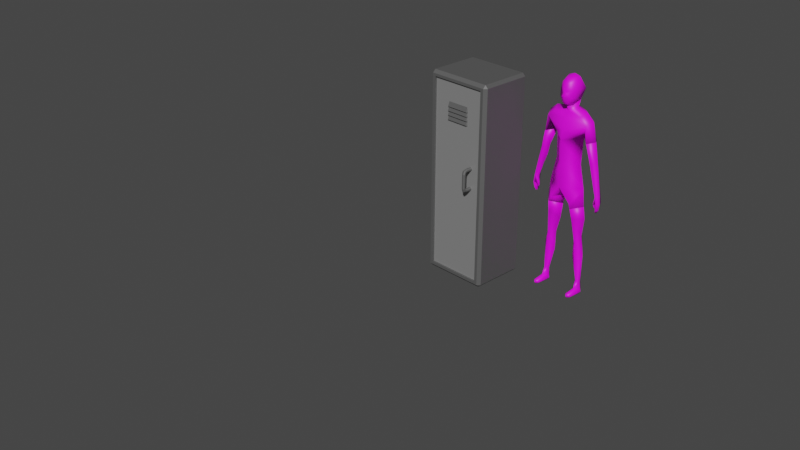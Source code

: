 # Source: NewMediumStorageLocker.blend  (saved by Blender 2.93.21; exported with 4.5.12 LTS)
import bpy
from mathutils import Matrix  # noqa: F401  (used for matrix-valued properties, if any)

bpy.ops.wm.read_factory_settings(use_empty=True)
scene = bpy.context.scene
scene.name = 'Scene'

# ---- collections
col_collection = bpy.data.collections.new('Collection'); scene.collection.children.link(col_collection)

# ---- images (referenced by path relative to the original .blend; pixels are not part of the script)
import os
ASSET_DIR = os.environ.get("B2B_ASSET_DIR", "")  # directory of the original .blend (textures are referenced by path, not embedded)
HERE = os.path.dirname(os.path.abspath(__file__))  # packed textures are extracted next to this script under _unpacked/

def load_image(name, relpath, width, height, colorspace="sRGB"):
    """Load a texture the original file referenced (path relative to the .blend, or extracted next to this script)."""
    p = next((c for c in (os.path.join(HERE, relpath), os.path.join(ASSET_DIR, relpath)) if relpath and os.path.exists(c)), "")
    if p:
        img = bpy.data.images.load(p, check_existing=True)
        img.name = name
    else:  # same state as the original file: an image datablock whose file is absent (Cycles renders it pink)
        img = bpy.data.images.new(name, width, height)
        img.source = "FILE"
        img.filepath = "//" + (relpath or name)
    img.colorspace_settings.name = colorspace
    return img
img_humanbodynaked01_png = load_image('HumanBodyNaked01.png', 'HumanBodyNaked01.png', 1024, 1024, 'sRGB')
img_flesh_png = load_image('Flesh.png', 'Flesh.png', 1024, 1024, 'sRGB')
img_humanarmsnaked01_png = load_image('HumanArmsNaked01.png', 'HumanArmsNaked01.png', 1024, 1024, 'sRGB')
img_humanlegsnaked01_png = load_image('HumanLegsNaked01.png', 'HumanLegsNaked01.png', 1024, 1024, 'sRGB')
img_humanhead01_png = load_image('HumanHead01.png', 'HumanHead01.png', 1024, 1024, 'sRGB')

# ---- materials (node trees are filled in below, after node groups)
mat_humanbody = bpy.data.materials.new('HumanBody')
mat_humanbody.use_transparent_shadow = False
mat_flesh = bpy.data.materials.new('Flesh')
mat_flesh.use_transparent_shadow = False
mat_humanarms = bpy.data.materials.new('HumanArms')
mat_humanarms.use_transparent_shadow = False
mat_humanlegs = bpy.data.materials.new('HumanLegs')
mat_humanlegs.use_transparent_shadow = False
mat_humanhead = bpy.data.materials.new('HumanHead')
mat_humanhead.use_transparent_shadow = False
mat_material_003 = bpy.data.materials.new('Material.003')
mat_material_003.use_transparent_shadow = False
mat_material_001 = bpy.data.materials.new('Material.001')
mat_material_001.use_transparent_shadow = False

# ---- material node trees
mat_humanbody.use_nodes = True; mat_humanbody.node_tree.nodes.clear()
_N = mat_humanbody.node_tree.nodes; _L = mat_humanbody.node_tree.links
n0 = _N.new('ShaderNodeBsdfPrincipled'); n0.name = 'Principled BSDF'; n0.location = (10, 300)
n0.distribution = 'GGX'
n0.subsurface_method = 'RANDOM_WALK_SKIN'
n0.inputs[3].default_value = 1.45
n0.inputs[27].default_value = (0.0, 0.0, 0.0, 1.0)
n0.inputs[28].default_value = 1.0
n1 = _N.new('ShaderNodeOutputMaterial'); n1.name = 'Material Output'; n1.location = (300, 300)
n2 = _N.new('ShaderNodeTexImage'); n2.name = 'Image Texture'; n2.location = (-280, 280)
n2.image = img_humanbodynaked01_png
_L.new(n0.outputs[0], n1.inputs[0])
_L.new(n2.outputs[0], n0.inputs[0])
n1.is_active_output = True
mat_flesh.use_nodes = True; mat_flesh.node_tree.nodes.clear()
_N = mat_flesh.node_tree.nodes; _L = mat_flesh.node_tree.links
n0 = _N.new('ShaderNodeBsdfPrincipled'); n0.name = 'Principled BSDF'; n0.location = (10, 300)
n0.distribution = 'GGX'
n0.subsurface_method = 'RANDOM_WALK_SKIN'
n0.inputs[3].default_value = 1.45
n0.inputs[27].default_value = (0.0, 0.0, 0.0, 1.0)
n0.inputs[28].default_value = 1.0
n1 = _N.new('ShaderNodeOutputMaterial'); n1.name = 'Material Output'; n1.location = (300, 300)
n2 = _N.new('ShaderNodeTexImage'); n2.name = 'Image Texture'; n2.location = (-280, 280)
n2.image = img_flesh_png
_L.new(n0.outputs[0], n1.inputs[0])
_L.new(n2.outputs[0], n0.inputs[0])
n1.is_active_output = True
mat_humanarms.use_nodes = True; mat_humanarms.node_tree.nodes.clear()
_N = mat_humanarms.node_tree.nodes; _L = mat_humanarms.node_tree.links
n0 = _N.new('ShaderNodeBsdfPrincipled'); n0.name = 'Principled BSDF'; n0.location = (10, 300)
n0.distribution = 'GGX'
n0.subsurface_method = 'RANDOM_WALK_SKIN'
n0.inputs[3].default_value = 1.45
n0.inputs[27].default_value = (0.0, 0.0, 0.0, 1.0)
n0.inputs[28].default_value = 1.0
n1 = _N.new('ShaderNodeOutputMaterial'); n1.name = 'Material Output'; n1.location = (300, 300)
n2 = _N.new('ShaderNodeTexImage'); n2.name = 'Image Texture'; n2.location = (-280, 280)
n2.image = img_humanarmsnaked01_png
_L.new(n0.outputs[0], n1.inputs[0])
_L.new(n2.outputs[0], n0.inputs[0])
n1.is_active_output = True
mat_humanlegs.use_nodes = True; mat_humanlegs.node_tree.nodes.clear()
_N = mat_humanlegs.node_tree.nodes; _L = mat_humanlegs.node_tree.links
n0 = _N.new('ShaderNodeBsdfPrincipled'); n0.name = 'Principled BSDF'; n0.location = (10, 300)
n0.distribution = 'GGX'
n0.subsurface_method = 'RANDOM_WALK_SKIN'
n0.inputs[3].default_value = 1.45
n0.inputs[27].default_value = (0.0, 0.0, 0.0, 1.0)
n0.inputs[28].default_value = 1.0
n1 = _N.new('ShaderNodeOutputMaterial'); n1.name = 'Material Output'; n1.location = (300, 300)
n2 = _N.new('ShaderNodeTexImage'); n2.name = 'Image Texture'; n2.location = (-280, 280)
n2.image = img_humanlegsnaked01_png
_L.new(n0.outputs[0], n1.inputs[0])
_L.new(n2.outputs[0], n0.inputs[0])
n1.is_active_output = True
mat_humanhead.use_nodes = True; mat_humanhead.node_tree.nodes.clear()
_N = mat_humanhead.node_tree.nodes; _L = mat_humanhead.node_tree.links
n0 = _N.new('ShaderNodeBsdfPrincipled'); n0.name = 'Principled BSDF'; n0.location = (10, 300)
n0.distribution = 'GGX'
n0.subsurface_method = 'RANDOM_WALK_SKIN'
n0.inputs[3].default_value = 1.45
n0.inputs[27].default_value = (0.0, 0.0, 0.0, 1.0)
n0.inputs[28].default_value = 1.0
n1 = _N.new('ShaderNodeOutputMaterial'); n1.name = 'Material Output'; n1.location = (300, 300)
n2 = _N.new('ShaderNodeTexImage'); n2.name = 'Image Texture'; n2.location = (-280, 280)
n2.image = img_humanhead01_png
_L.new(n0.outputs[0], n1.inputs[0])
_L.new(n2.outputs[0], n0.inputs[0])
n1.is_active_output = True
mat_material_003.use_nodes = True; mat_material_003.node_tree.nodes.clear()
_N = mat_material_003.node_tree.nodes; _L = mat_material_003.node_tree.links
n0 = _N.new('ShaderNodeBsdfPrincipled'); n0.name = 'Principled BSDF'; n0.location = (10, 300)
n0.distribution = 'GGX'
n0.subsurface_method = 'BURLEY'
n0.inputs[0].default_value = (0.17, 0.17, 0.17, 1.0)
n0.inputs[1].default_value = 0.6446
n0.inputs[2].default_value = 0.6818
n0.inputs[3].default_value = 1.45
n0.inputs[13].default_value = 0.5496
n0.inputs[27].default_value = (0.0, 0.0, 0.0, 1.0)
n0.inputs[28].default_value = 1.0
n1 = _N.new('ShaderNodeOutputMaterial'); n1.name = 'Material Output'; n1.location = (300, 300)
_L.new(n0.outputs[0], n1.inputs[0])
n1.is_active_output = True
mat_material_001.use_nodes = True; mat_material_001.node_tree.nodes.clear()
_N = mat_material_001.node_tree.nodes; _L = mat_material_001.node_tree.links
n0 = _N.new('ShaderNodeBsdfPrincipled'); n0.name = 'Principled BSDF'; n0.location = (10, 300)
n0.distribution = 'GGX'
n0.subsurface_method = 'BURLEY'
n0.inputs[0].default_value = (0.3972, 0.3972, 0.3972, 1.0)
n0.inputs[1].default_value = 0.6446
n0.inputs[2].default_value = 0.6818
n0.inputs[3].default_value = 1.45
n0.inputs[13].default_value = 0.5496
n0.inputs[27].default_value = (0.0, 0.0, 0.0, 1.0)
n0.inputs[28].default_value = 1.0
n1 = _N.new('ShaderNodeOutputMaterial'); n1.name = 'Material Output'; n1.location = (300, 300)
_L.new(n0.outputs[0], n1.inputs[0])
n1.is_active_output = True

# ---- world
world_world = bpy.data.worlds.new('World'); scene.world = world_world
world_world.use_nodes = True; world_world.node_tree.nodes.clear()
_N = world_world.node_tree.nodes; _L = world_world.node_tree.links
n0 = _N.new('ShaderNodeOutputWorld'); n0.name = 'World Output'; n0.location = (300, 300)
n1 = _N.new('ShaderNodeBackground'); n1.name = 'Background'; n1.location = (10, 300)
n1.inputs[0].default_value = (0.05088, 0.05088, 0.05088, 1.0)
_L.new(n1.outputs[0], n0.inputs[0])
n0.is_active_output = True
world_world.color = (0.05088, 0.05088, 0.05088)
world_world.use_sun_shadow = False
world_world.sun_shadow_jitter_overblur = 0.0

# ---- cameras
cam_camera = bpy.data.cameras.new('Camera')
cam_camera.clip_end = 100.0
cam_camera.ortho_scale = 7.314

# ---- meshes
me_torso = bpy.data.meshes.new('Torso')
me_torso.from_pydata([(0.06, -0.02659, 1.78), (0.06, 0.0, 1.71), (0.16, 0.0, 1.69), (0.23, 0.0, 1.63), (0.1432, 2.91e-11, 1.47), (0.13, 0.0, 1.22), (0.18, 0.0, 1.0), (0.01, 0.0, 0.89), (0.0, 0.0, 0.91), (0.0, 0.07, 1.74), (0.0, 0.05207, 1.681), (0.0, 0.08257, 1.635), (0.0, 0.12, 1.53), (0.0, 0.13, 1.44), (0.0, 0.11, 1.22), (0.0, 0.11, 1.0), (0.1, -0.09, 0.87), (0.0, -0.12, 0.99), (0.0, -0.11, 1.13), (0.0, -0.09, 1.26), (0.0, -0.13, 1.46), (0.0, -0.13, 1.58), (0.0, -0.07494, 1.708), (0.0, -0.05, 1.763), (0.1, 0.09, 0.87), (0.13, 0.06, 1.66), (0.2, 0.07, 1.6), (0.22, 0.07, 1.45), (0.09, -0.07, 1.68), (0.17, -0.08, 1.6), (0.22, -0.07, 1.45), (0.04, 0.05, 1.74), (0.1958, 0.0, 0.8427), (0.03133, -0.004349, 0.7985), (0.1188, 0.09, 0.8247), (0.1188, -0.09, 0.8247), (0.265, 0.0, 1.46), (0.07159, 0.09931, 1.5), (0.03287, -0.03652, 1.73), (0.0, -0.05988, 1.732), (0.1188, 0.000186, 0.79), (0.2204, 1.065e-11, 1.436), (0.0, 0.01, 1.777), (-0.06, -0.02659, 1.78), (-0.06, 0.0, 1.71), (-0.16, 0.0, 1.69), (-0.23, 0.0, 1.63), (-0.1432, 2.91e-11, 1.47), (-0.13, 0.0, 1.22), (-0.18, 0.0, 1.0), (-0.01, 0.0, 0.89), (-0.1, -0.09, 0.87), (-0.1, 0.09, 0.87), (-0.13, 0.06, 1.66), (-0.2, 0.07, 1.6), (-0.22, 0.07, 1.45), (-0.09, -0.07, 1.68), (-0.17, -0.08, 1.6), (-0.22, -0.07, 1.45), (-0.04, 0.05, 1.74), (-0.1958, 0.0, 0.8427), (-0.03133, -0.004349, 0.7985), (-0.1188, 0.09, 0.8247), (-0.1188, -0.09, 0.8247), (-0.265, 0.0, 1.46), (-0.07159, 0.09931, 1.5), (-0.03287, -0.03652, 1.73), (-0.1188, 0.000186, 0.79), (-0.2204, 1.065e-11, 1.436)], [], [(7, 8, 24), (7, 16, 8), (16, 17, 8), (24, 8, 15), (24, 15, 6), (17, 16, 6), (14, 6, 15), (6, 14, 5), (18, 17, 6), (6, 5, 18), (18, 5, 19), (14, 13, 5), (20, 19, 5), (5, 13, 4), (5, 4, 20), (27, 4, 26), (4, 30, 29), (30, 3, 29), (3, 27, 26), (13, 37, 4), (4, 37, 26), (12, 11, 26), (25, 26, 11), (26, 25, 3), (10, 25, 11), (29, 3, 28), (3, 2, 28), (3, 25, 2), (2, 25, 1), (25, 10, 1), (2, 1, 28), (20, 4, 21), (4, 29, 21), (29, 28, 21), (21, 28, 22), (28, 1, 22), (1, 38, 22), (22, 38, 39), (9, 31, 10), (1, 31, 0), (10, 31, 1), (32, 34, 6), (6, 34, 24), (34, 33, 24), (35, 32, 16), (16, 32, 6), (35, 16, 33), (16, 7, 33), (24, 33, 7), (30, 36, 3), (36, 27, 3), (26, 37, 12), (37, 13, 12), (38, 1, 0), (39, 38, 23), (32, 35, 40), (33, 40, 35), (40, 34, 32), (40, 33, 34), (30, 41, 36), (27, 36, 41), (41, 30, 4), (41, 4, 27), (23, 38, 0), (23, 0, 42), (31, 9, 42), (31, 42, 0), (50, 52, 8), (50, 8, 51), (51, 8, 17), (52, 15, 8), (52, 49, 15), (17, 49, 51), (14, 15, 49), (49, 48, 14), (18, 49, 17), (49, 18, 48), (18, 19, 48), (14, 48, 13), (20, 48, 19), (48, 47, 13), (48, 20, 47), (55, 54, 47), (47, 57, 58), (58, 57, 46), (46, 54, 55), (13, 47, 65), (47, 54, 65), (12, 54, 11), (53, 11, 54), (54, 46, 53), (10, 11, 53), (57, 56, 46), (46, 56, 45), (46, 45, 53), (45, 44, 53), (53, 44, 10), (45, 56, 44), (20, 21, 47), (47, 21, 57), (57, 21, 56), (21, 22, 56), (56, 22, 44), (44, 22, 66), (22, 39, 66), (9, 10, 59), (44, 43, 59), (10, 44, 59), (60, 49, 62), (49, 52, 62), (62, 52, 61), (63, 51, 60), (51, 49, 60), (63, 61, 51), (51, 61, 50), (52, 50, 61), (58, 46, 64), (64, 46, 55), (54, 12, 65), (65, 12, 13), (66, 43, 44), (39, 23, 66), (60, 67, 63), (61, 63, 67), (67, 60, 62), (67, 62, 61), (58, 64, 68), (55, 68, 64), (68, 47, 58), (68, 55, 47), (23, 43, 66), (23, 42, 43), (59, 42, 9), (59, 43, 42)])
me_torso.polygons.foreach_set('use_smooth', [True] * 134)
me_torso.polygons.foreach_set('material_index', [0, 0, 0, 0, 0, 0, 0, 0, 0, 0, 0, 0, 0, 0, 0, 0, 0, 0, 0, 0, 0, 0, 0, 0, 0, 0, 0, 0, 0, 0, 0, 0, 0, 0, 0, 0, 4, 4, 4, 4, 4, 0, 0, 0, 0, 0, 0, 0, 0, 0, 0, 0, 0, 4, 4, 1, 1, 1, 1, 1, 1, 1, 1, 4, 1, 1, 1, 0, 0, 0, 0, 0, 0, 0, 0, 0, 0, 0, 0, 0, 0, 0, 0, 0, 0, 0, 0, 0, 0, 0, 0, 0, 0, 0, 0, 0, 0, 0, 0, 0, 0, 0, 0, 4, 4, 4, 4, 4, 0, 0, 0, 0, 0, 0, 0, 0, 0, 0, 0, 0, 4, 4, 1, 1, 1, 1, 1, 1, 1, 1, 4, 1, 1, 1])
_uv = me_torso.uv_layers.new(name='UVMap')
_uv.uv.foreach_set('vector', [0.2473, 0.06583, 0.2574, 0.07591, 0.1654, 0.09182, 0.7636, 0.07141, 0.8435, 0.1059, 0.7527, 0.08036, 0.8435, 0.1059, 0.7523, 0.1813, 0.7527, 0.08036, 0.1654, 0.09182, 0.2574, 0.07591, 0.2569, 0.1785, 0.1654, 0.09182, 0.2569, 0.1785, 0.106, 0.1948, 0.7523, 0.1813, 0.8435, 0.1059, 0.9017, 0.2084, 0.256, 0.3443, 0.106, 0.1948, 0.2569, 0.1785, 0.106, 0.1948, 0.256, 0.3443, 0.1359, 0.343, 0.7519, 0.2824, 0.7523, 0.1813, 0.9017, 0.2084, 0.9017, 0.2084, 0.8632, 0.35, 0.7519, 0.2824, 0.7519, 0.2824, 0.8632, 0.35, 0.7515, 0.3783, 0.256, 0.3443, 0.2552, 0.5019, 0.1359, 0.343, 0.7509, 0.5186, 0.7515, 0.3783, 0.8632, 0.35, 0.1359, 0.343, 0.2552, 0.5019, 0.12, 0.5143, 0.8632, 0.35, 0.8801, 0.5214, 0.7509, 0.5186, 0.05227, 0.5398, 0.12, 0.5143, 0.1159, 0.6225, 0.8801, 0.5214, 0.9455, 0.5482, 0.8705, 0.6275, 0.9455, 0.5482, 0.9221, 0.6776, 0.8705, 0.6275, 0.08374, 0.6702, 0.05227, 0.5398, 0.1159, 0.6225, 0.2552, 0.5019, 0.2024, 0.5453, 0.12, 0.5143, 0.12, 0.5143, 0.2024, 0.5453, 0.1159, 0.6225, 0.2549, 0.5631, 0.2545, 0.6398, 0.1159, 0.6225, 0.1656, 0.6621, 0.1159, 0.6225, 0.2545, 0.6398, 0.1159, 0.6225, 0.1656, 0.6621, 0.08374, 0.6702, 0.2543, 0.6787, 0.1656, 0.6621, 0.2545, 0.6398, 0.8705, 0.6275, 0.9221, 0.6776, 0.8112, 0.6775, 0.9221, 0.6776, 0.8688, 0.7112, 0.8112, 0.6775, 0.08374, 0.6702, 0.1656, 0.6621, 0.1391, 0.7043, 0.1391, 0.7043, 0.1656, 0.6621, 0.2092, 0.7186, 0.1656, 0.6621, 0.2543, 0.6787, 0.2092, 0.7186, 0.8688, 0.7112, 0.8028, 0.7316, 0.8112, 0.6775, 0.7509, 0.5186, 0.8801, 0.5214, 0.7506, 0.5992, 0.8801, 0.5214, 0.8705, 0.6275, 0.7506, 0.5992, 0.8705, 0.6275, 0.8112, 0.6775, 0.7506, 0.5992, 0.7506, 0.5992, 0.8112, 0.6775, 0.7502, 0.6937, 0.8112, 0.6775, 0.8028, 0.7316, 0.7502, 0.6937, 0.2744, 0.2095, 0.138, 0.2052, 0.04179, 0.08837, 0.04179, 0.08837, 0.138, 0.2052, 0.03497, 0.1625, 0.5002, 0.3511, 0.3813, 0.3356, 0.5002, 0.1846, 0.2744, 0.2095, 0.3813, 0.3356, 0.145, 0.3631, 0.5002, 0.1846, 0.3813, 0.3356, 0.2744, 0.2095, 0.07437, 0.09488, 0.1478, 0.06455, 0.106, 0.1948, 0.106, 0.1948, 0.1478, 0.06455, 0.1654, 0.09182, 0.1478, 0.06455, 0.2165, 0.01701, 0.1654, 0.09182, 0.8646, 0.07976, 0.9328, 0.1154, 0.8435, 0.1059, 0.8435, 0.1059, 0.9328, 0.1154, 0.9017, 0.2084, 0.8646, 0.07976, 0.8435, 0.1059, 0.8023, 0.02761, 0.8435, 0.1059, 0.7636, 0.07141, 0.8023, 0.02761, 0.1654, 0.09182, 0.2165, 0.01701, 0.2473, 0.06583, 0.9455, 0.5482, 0.9913, 0.582, 0.9221, 0.6776, 0.007564, 0.577, 0.05227, 0.5398, 0.08374, 0.6702, 0.1159, 0.6225, 0.2024, 0.5453, 0.2549, 0.5631, 0.2024, 0.5453, 0.2552, 0.5019, 0.2549, 0.5631, 0.138, 0.2052, 0.2744, 0.2095, 0.145, 0.3631, 0.03497, 0.1625, 0.138, 0.2052, 0.01091, 0.247, 0.1181, 0.8873, 0.08853, 0.1077, 0.5268, 0.4959, 0.8956, 0.1085, 0.5268, 0.4959, 0.08853, 0.1077, 0.5268, 0.4959, 0.8956, 0.9477, 0.1181, 0.8873, 0.5268, 0.4959, 0.8956, 0.1085, 0.8956, 0.9477, 0.07764, 0.2241, 0.4886, 0.5727, 0.2401, 0.8656, 0.8994, 0.9213, 0.2401, 0.8656, 0.4886, 0.5727, 0.4886, 0.5727, 0.07764, 0.2241, 0.8994, 0.08832, 0.4886, 0.5727, 0.8994, 0.08832, 0.8994, 0.9213, 0.01091, 0.247, 0.138, 0.2052, 0.145, 0.3631, 0.5007, 0.9573, 0.07322, 0.7701, 0.4991, 0.5307, 0.2073, 0.1643, 0.4973, 0.04201, 0.4991, 0.5307, 0.2073, 0.1643, 0.4991, 0.5307, 0.07322, 0.7701, 0.2675, 0.06593, 0.3491, 0.09274, 0.2574, 0.07591, 0.7419, 0.07132, 0.7527, 0.08036, 0.6617, 0.1052, 0.6617, 0.1052, 0.7527, 0.08036, 0.7523, 0.1813, 0.3491, 0.09274, 0.2569, 0.1785, 0.2574, 0.07591, 0.3491, 0.09274, 0.4076, 0.1963, 0.2569, 0.1785, 0.7523, 0.1813, 0.6026, 0.2072, 0.6617, 0.1052, 0.256, 0.3443, 0.2569, 0.1785, 0.4076, 0.1963, 0.4076, 0.1963, 0.3761, 0.3442, 0.256, 0.3443, 0.7519, 0.2824, 0.6026, 0.2072, 0.7523, 0.1813, 0.6026, 0.2072, 0.7519, 0.2824, 0.64, 0.3491, 0.7519, 0.2824, 0.7515, 0.3783, 0.64, 0.3491, 0.256, 0.3443, 0.3761, 0.3442, 0.2552, 0.5019, 0.7509, 0.5186, 0.64, 0.3491, 0.7515, 0.3783, 0.3761, 0.3442, 0.3903, 0.5156, 0.2552, 0.5019, 0.64, 0.3491, 0.7509, 0.5186, 0.6218, 0.5203, 0.4578, 0.5419, 0.3933, 0.6238, 0.3903, 0.5156, 0.6218, 0.5203, 0.6305, 0.6265, 0.5562, 0.5466, 0.5562, 0.5466, 0.6305, 0.6265, 0.5785, 0.6763, 0.425, 0.672, 0.3933, 0.6238, 0.4578, 0.5419, 0.2552, 0.5019, 0.3903, 0.5156, 0.3076, 0.5459, 0.3903, 0.5156, 0.3933, 0.6238, 0.3076, 0.5459, 0.2549, 0.5631, 0.3933, 0.6238, 0.2545, 0.6398, 0.3432, 0.663, 0.2545, 0.6398, 0.3933, 0.6238, 0.3933, 0.6238, 0.425, 0.672, 0.3432, 0.663, 0.2543, 0.6787, 0.2545, 0.6398, 0.3432, 0.663, 0.6305, 0.6265, 0.6894, 0.677, 0.5785, 0.6763, 0.5785, 0.6763, 0.6894, 0.677, 0.6316, 0.7103, 0.425, 0.672, 0.3693, 0.7055, 0.3432, 0.663, 0.3693, 0.7055, 0.299, 0.719, 0.3432, 0.663, 0.3432, 0.663, 0.299, 0.719, 0.2543, 0.6787, 0.6316, 0.7103, 0.6894, 0.677, 0.6973, 0.7312, 0.7509, 0.5186, 0.7506, 0.5992, 0.6218, 0.5203, 0.6218, 0.5203, 0.7506, 0.5992, 0.6305, 0.6265, 0.6305, 0.6265, 0.7506, 0.5992, 0.6894, 0.677, 0.7506, 0.5992, 0.7502, 0.6937, 0.6894, 0.677, 0.6894, 0.677, 0.7502, 0.6937, 0.6973, 0.7312, 0.7261, 0.2095, 0.9587, 0.08837, 0.8625, 0.2052, 0.9587, 0.08837, 0.9655, 0.1625, 0.8625, 0.2052, 0.5002, 0.3511, 0.5002, 0.1846, 0.6192, 0.3356, 0.7261, 0.2095, 0.8555, 0.3631, 0.6192, 0.3356, 0.5002, 0.1846, 0.7261, 0.2095, 0.6192, 0.3356, 0.4402, 0.09672, 0.4076, 0.1963, 0.3671, 0.06565, 0.4076, 0.1963, 0.3491, 0.09274, 0.3671, 0.06565, 0.3671, 0.06565, 0.3491, 0.09274, 0.2988, 0.01742, 0.6408, 0.07887, 0.6617, 0.1052, 0.5723, 0.1139, 0.6617, 0.1052, 0.6026, 0.2072, 0.5723, 0.1139, 0.6408, 0.07887, 0.7036, 0.02721, 0.6617, 0.1052, 0.6617, 0.1052, 0.7036, 0.02721, 0.7419, 0.07132, 0.3491, 0.09274, 0.2675, 0.06593, 0.2988, 0.01742, 0.5562, 0.5466, 0.5785, 0.6763, 0.51, 0.5801, 0.5021, 0.5795, 0.425, 0.672, 0.4578, 0.5419, 0.3933, 0.6238, 0.2549, 0.5631, 0.3076, 0.5459, 0.3076, 0.5459, 0.2549, 0.5631, 0.2552, 0.5019, 0.8625, 0.2052, 0.8555, 0.3631, 0.7261, 0.2095, 0.9655, 0.1625, 0.9895, 0.247, 0.8625, 0.2052, 0.1334, 0.1417, 0.5304, 0.5218, 0.1047, 0.8989, 0.8886, 0.8981, 0.1047, 0.8989, 0.5304, 0.5218, 0.5304, 0.5218, 0.1334, 0.1417, 0.8886, 0.08297, 0.5304, 0.5218, 0.8886, 0.08297, 0.8886, 0.8981, 0.05305, 0.806, 0.2212, 0.1419, 0.4785, 0.4452, 0.9038, 0.0843, 0.4785, 0.4452, 0.2212, 0.1419, 0.4785, 0.4452, 0.9038, 0.9466, 0.05305, 0.806, 0.4785, 0.4452, 0.9038, 0.0843, 0.9038, 0.9466, 0.9895, 0.247, 0.8555, 0.3631, 0.8625, 0.2052, 0.5007, 0.9573, 0.4991, 0.5307, 0.9268, 0.7669, 0.7881, 0.1621, 0.4991, 0.5307, 0.4973, 0.04201, 0.7881, 0.1621, 0.9268, 0.7669, 0.4991, 0.5307])
me_torso.materials.append(mat_humanbody)
me_torso.materials.append(mat_flesh)
me_torso.materials.append(mat_humanarms)
me_torso.materials.append(mat_humanlegs)
me_torso.materials.append(mat_humanhead)
me_torso.use_remesh_fix_poles = True
me_torso.use_remesh_preserve_attributes = False
me_torso.update()
me_rightarm = bpy.data.meshes.new('RightArm')
me_rightarm.from_pydata([(0.3, 0.0, 1.29), (0.35, 0.0, 0.99), (0.36, 0.006415, 0.9228), (0.35, 0.0, 0.86), (0.33, 0.0, 0.83), (0.32, 0.0, 0.84), (0.33, 0.0, 0.88), (0.32, 0.0, 0.92), (0.31, 0.005, 0.9), (0.32, 0.0, 0.88), (0.31, 0.0, 0.86), (0.3, 0.005, 0.89), (0.3, 0.009742, 0.93), (0.31, 0.008602, 0.98), (0.27, 0.0, 1.11), (0.2313, 0.0, 1.21), (0.21, 0.0, 1.31), (0.1432, 2.91e-11, 1.47), (0.22, 0.07, 1.45), (0.26, 0.05, 1.27), (0.33, 0.04, 0.99), (0.34, 0.04, 0.92), (0.335, 0.03, 0.869), (0.326, 0.02, 0.841), (0.31, 0.03, 0.93), (0.305, 0.02, 0.901), (0.313, 0.01, 0.875), (0.22, -0.07, 1.45), (0.26, -0.06, 1.27), (0.33, -0.04, 0.99), (0.34, -0.04, 0.92), (0.335, -0.03, 0.869), (0.326, -0.02, 0.841), (0.31, -0.01, 0.93), (0.305, -0.01, 0.901), (0.313, -0.01, 0.875), (0.265, 0.0, 1.46), (0.2182, 1.109e-11, 1.475)], [], [(16, 17, 18), (16, 27, 17), (0, 36, 27), (0, 18, 36), (18, 19, 16), (18, 0, 19), (27, 28, 0), (27, 16, 28), (1, 20, 0), (29, 0, 28), (0, 29, 1), (20, 19, 0), (13, 14, 20), (13, 29, 14), (20, 14, 19), (14, 29, 28), (1, 2, 20), (1, 29, 2), (29, 30, 2), (20, 2, 21), (2, 3, 21), (2, 30, 3), (30, 31, 3), (21, 3, 22), (23, 22, 3), (3, 4, 23), (32, 3, 31), (3, 32, 4), (5, 23, 4), (5, 4, 32), (32, 31, 5), (23, 5, 22), (5, 6, 22), (5, 31, 6), (22, 6, 21), (6, 7, 21), (31, 30, 6), (6, 30, 7), (30, 29, 7), (33, 7, 29), (21, 7, 20), (24, 20, 7), (13, 20, 12), (20, 24, 12), (29, 13, 33), (13, 12, 33), (11, 34, 12), (33, 12, 34), (25, 12, 24), (12, 25, 11), (25, 26, 11), (35, 34, 11), (11, 10, 35), (11, 26, 10), (10, 26, 9), (10, 9, 35), (35, 9, 34), (9, 8, 34), (26, 25, 9), (9, 25, 8), (25, 24, 7), (7, 8, 25), (8, 7, 34), (33, 34, 7), (16, 19, 15), (15, 19, 14), (15, 14, 28), (16, 15, 28), (18, 37, 36), (27, 36, 37), (37, 17, 27), (37, 18, 17)])
me_rightarm.polygons.foreach_set('use_smooth', [True] * 72)
me_rightarm.polygons.foreach_set('material_index', [2, 2, 2, 2, 2, 2, 2, 2, 2, 2, 2, 2, 2, 2, 2, 2, 2, 2, 2, 2, 2, 2, 2, 2, 2, 2, 2, 2, 2, 2, 2, 2, 2, 2, 2, 2, 2, 2, 2, 2, 2, 2, 2, 2, 2, 2, 2, 2, 2, 2, 2, 2, 2, 2, 2, 2, 2, 2, 2, 2, 2, 2, 2, 2, 2, 2, 2, 2, 1, 1, 1, 1])
_uv = me_rightarm.uv_layers.new(name='UVMap')
_uv.uv.foreach_set('vector', [0.3075, 0.6681, 0.3559, 0.9891, 0.1682, 0.9262, 0.4178, 0.6661, 0.5619, 0.9242, 0.3736, 0.9902, 0.6968, 0.5885, 0.7194, 0.9146, 0.5619, 0.9242, 0.05697, 0.583, 0.1682, 0.9262, 0.01212, 0.9058, 0.1682, 0.9262, 0.1832, 0.5749, 0.3075, 0.6681, 0.1682, 0.9262, 0.05697, 0.583, 0.1832, 0.5749, 0.5619, 0.9242, 0.5565, 0.5771, 0.6968, 0.5885, 0.5619, 0.9242, 0.4178, 0.6661, 0.5565, 0.5771, 0.1172, 0.0149, 0.1998, 0.02987, 0.05697, 0.583, 0.5583, 0.03276, 0.6968, 0.5885, 0.5565, 0.5771, 0.6968, 0.5885, 0.5583, 0.03276, 0.6413, 0.01846, 0.1998, 0.02987, 0.1832, 0.5749, 0.05697, 0.583, 0.2712, 0.02099, 0.2915, 0.2743, 0.1998, 0.02987, 0.4588, 0.01669, 0.5583, 0.03276, 0.4501, 0.2735, 0.1998, 0.02987, 0.2915, 0.2743, 0.1832, 0.5749, 0.4501, 0.2735, 0.5583, 0.03276, 0.5565, 0.5771, 0.8583, 0.9682, 0.8714, 0.8387, 0.9683, 0.9716, 0.8583, 0.9682, 0.7486, 0.9716, 0.8714, 0.8387, 0.7486, 0.9716, 0.7561, 0.8289, 0.8714, 0.8387, 0.9683, 0.9716, 0.8714, 0.8387, 0.9607, 0.8302, 0.8714, 0.8387, 0.8602, 0.7303, 0.9607, 0.8302, 0.8714, 0.8387, 0.7561, 0.8289, 0.8602, 0.7303, 0.7561, 0.8289, 0.7877, 0.7328, 0.8602, 0.7303, 0.9607, 0.8302, 0.8602, 0.7303, 0.9323, 0.7344, 0.9059, 0.6796, 0.9323, 0.7344, 0.8602, 0.7303, 0.8602, 0.7303, 0.861, 0.6592, 0.9059, 0.6796, 0.8161, 0.6786, 0.8602, 0.7303, 0.7877, 0.7328, 0.8602, 0.7303, 0.8161, 0.6786, 0.861, 0.6592, 0.8614, 0.6315, 0.9059, 0.6796, 0.861, 0.6592, 0.8614, 0.6315, 0.861, 0.6592, 0.8161, 0.6786, 0.8985, 0.3231, 0.9204, 0.3815, 0.8566, 0.3193, 0.8148, 0.3238, 0.8566, 0.3193, 0.7938, 0.3826, 0.8566, 0.3193, 0.8572, 0.4053, 0.7938, 0.3826, 0.8566, 0.3193, 0.9204, 0.3815, 0.8572, 0.4053, 0.7938, 0.3826, 0.8572, 0.4053, 0.7677, 0.4836, 0.8572, 0.4053, 0.8578, 0.4932, 0.7677, 0.4836, 0.9204, 0.3815, 0.9482, 0.4824, 0.8572, 0.4053, 0.8572, 0.4053, 0.9482, 0.4824, 0.8578, 0.4932, 0.9482, 0.4824, 0.9662, 0.615, 0.8578, 0.4932, 0.8738, 0.5383, 0.8578, 0.4932, 0.9662, 0.615, 0.7677, 0.4836, 0.8578, 0.4932, 0.7517, 0.6152, 0.8238, 0.5488, 0.7517, 0.6152, 0.8578, 0.4932, 0.8375, 0.6263, 0.7517, 0.6152, 0.8442, 0.5573, 0.7517, 0.6152, 0.8238, 0.5488, 0.8442, 0.5573, 0.9662, 0.615, 0.8375, 0.6263, 0.8738, 0.5383, 0.8375, 0.6263, 0.8442, 0.5573, 0.8738, 0.5383, 0.8696, 0.2255, 0.9024, 0.2397, 0.8682, 0.3013, 0.9128, 0.2968, 0.8682, 0.3013, 0.9024, 0.2397, 0.8412, 0.2457, 0.8682, 0.3013, 0.8224, 0.3037, 0.8682, 0.3013, 0.8412, 0.2457, 0.8696, 0.2255, 0.8412, 0.2457, 0.8535, 0.197, 0.8696, 0.2255, 0.892, 0.1964, 0.9024, 0.2397, 0.8696, 0.2255, 0.8696, 0.2255, 0.8732, 0.1705, 0.892, 0.1964, 0.8696, 0.2255, 0.8535, 0.197, 0.8732, 0.1705, 0.8732, 0.1705, 0.8535, 0.197, 0.832, 0.1855, 0.8732, 0.1705, 0.9141, 0.1881, 0.892, 0.1964, 0.892, 0.1964, 0.9141, 0.1881, 0.9024, 0.2397, 0.9141, 0.1881, 0.9311, 0.2296, 0.9024, 0.2397, 0.8535, 0.197, 0.8412, 0.2457, 0.832, 0.1855, 0.832, 0.1855, 0.8412, 0.2457, 0.8185, 0.2265, 0.8412, 0.2457, 0.8224, 0.3037, 0.7811, 0.2516, 0.7811, 0.2516, 0.8185, 0.2265, 0.8412, 0.2457, 0.9311, 0.2296, 0.9397, 0.2748, 0.9024, 0.2397, 0.9128, 0.2968, 0.9024, 0.2397, 0.9397, 0.2748, 0.3075, 0.6681, 0.1832, 0.5749, 0.3079, 0.4752, 0.3079, 0.4752, 0.1832, 0.5749, 0.2915, 0.2743, 0.4238, 0.4737, 0.4501, 0.2735, 0.5565, 0.5771, 0.4178, 0.6661, 0.4238, 0.4737, 0.5565, 0.5771, 0.06708, 0.1479, 0.5075, 0.5106, 0.2495, 0.7878, 0.9009, 0.9237, 0.2495, 0.7878, 0.5075, 0.5106, 0.5075, 0.5106, 0.9009, 0.08781, 0.9009, 0.9237, 0.5075, 0.5106, 0.06708, 0.1479, 0.9009, 0.08781])
me_rightarm.materials.append(mat_humanbody)
me_rightarm.materials.append(mat_flesh)
me_rightarm.materials.append(mat_humanarms)
me_rightarm.materials.append(mat_humanlegs)
me_rightarm.materials.append(mat_humanhead)
me_rightarm.use_remesh_fix_poles = True
me_rightarm.use_remesh_preserve_attributes = False
me_rightarm.update()
me_leftarm = bpy.data.meshes.new('LeftArm')
me_leftarm.from_pydata([(-0.3, 0.0, 1.29), (-0.35, 0.0, 0.99), (-0.36, 0.006415, 0.9228), (-0.35, 0.0, 0.86), (-0.33, 0.0, 0.83), (-0.32, 0.0, 0.84), (-0.33, 0.0, 0.88), (-0.32, 0.0, 0.92), (-0.31, 0.005, 0.9), (-0.32, 0.0, 0.88), (-0.31, 0.0, 0.86), (-0.3, 0.005, 0.89), (-0.3, 0.009742, 0.93), (-0.31, 0.008602, 0.98), (-0.27, 0.0, 1.11), (-0.2313, 0.0, 1.21), (-0.21, 0.0, 1.31), (-0.1432, 2.91e-11, 1.47), (-0.22, 0.07, 1.45), (-0.26, 0.05, 1.27), (-0.33, 0.04, 0.99), (-0.34, 0.04, 0.92), (-0.335, 0.03, 0.869), (-0.326, 0.02, 0.841), (-0.31, 0.03, 0.93), (-0.305, 0.02, 0.901), (-0.313, 0.01, 0.875), (-0.22, -0.07, 1.45), (-0.26, -0.06, 1.27), (-0.33, -0.04, 0.99), (-0.34, -0.04, 0.92), (-0.335, -0.03, 0.869), (-0.326, -0.02, 0.841), (-0.31, -0.01, 0.93), (-0.305, -0.01, 0.901), (-0.313, -0.01, 0.875), (-0.265, 0.0, 1.46), (-0.2182, 1.109e-11, 1.475)], [], [(16, 18, 17), (16, 17, 27), (0, 27, 36), (0, 36, 18), (18, 16, 19), (18, 19, 0), (27, 0, 28), (27, 28, 16), (1, 0, 20), (29, 28, 0), (0, 1, 29), (20, 0, 19), (13, 20, 14), (13, 14, 29), (20, 19, 14), (14, 28, 29), (1, 20, 2), (1, 2, 29), (29, 2, 30), (20, 21, 2), (2, 21, 3), (2, 3, 30), (30, 3, 31), (21, 22, 3), (23, 3, 22), (3, 23, 4), (32, 31, 3), (3, 4, 32), (5, 4, 23), (5, 32, 4), (32, 5, 31), (23, 22, 5), (5, 22, 6), (5, 6, 31), (22, 21, 6), (6, 21, 7), (31, 6, 30), (6, 7, 30), (30, 7, 29), (33, 29, 7), (21, 20, 7), (24, 7, 20), (13, 12, 20), (20, 12, 24), (29, 33, 13), (13, 33, 12), (11, 12, 34), (33, 34, 12), (25, 24, 12), (12, 11, 25), (25, 11, 26), (35, 11, 34), (11, 35, 10), (11, 10, 26), (10, 9, 26), (10, 35, 9), (35, 34, 9), (9, 34, 8), (26, 9, 25), (9, 8, 25), (25, 7, 24), (7, 25, 8), (8, 34, 7), (33, 7, 34), (16, 15, 19), (15, 14, 19), (15, 28, 14), (16, 28, 15), (18, 36, 37), (27, 37, 36), (37, 27, 17), (37, 17, 18)])
me_leftarm.polygons.foreach_set('use_smooth', [True] * 72)
me_leftarm.polygons.foreach_set('material_index', [2, 2, 2, 2, 2, 2, 2, 2, 2, 2, 2, 2, 2, 2, 2, 2, 2, 2, 2, 2, 2, 2, 2, 2, 2, 2, 2, 2, 2, 2, 2, 2, 2, 2, 2, 2, 2, 2, 2, 2, 2, 2, 2, 2, 2, 2, 2, 2, 2, 2, 2, 2, 2, 2, 2, 2, 2, 2, 2, 2, 2, 2, 2, 2, 2, 2, 2, 2, 1, 1, 1, 1])
_uv = me_leftarm.uv_layers.new(name='UVMap')
_uv.uv.foreach_set('vector', [0.3077, 0.6684, 0.1683, 0.9264, 0.3561, 0.9893, 0.4178, 0.6663, 0.3736, 0.9905, 0.5619, 0.9244, 0.6968, 0.5888, 0.5619, 0.9244, 0.7194, 0.9148, 0.05714, 0.5833, 0.01229, 0.9061, 0.1683, 0.9264, 0.1683, 0.9264, 0.3077, 0.6684, 0.1834, 0.5752, 0.1683, 0.9264, 0.1834, 0.5752, 0.05714, 0.5833, 0.5619, 0.9244, 0.6968, 0.5888, 0.5565, 0.5773, 0.5619, 0.9244, 0.5565, 0.5773, 0.4178, 0.6663, 0.1174, 0.01515, 0.05714, 0.5833, 0.2, 0.03012, 0.5584, 0.033, 0.5565, 0.5773, 0.6968, 0.5888, 0.6968, 0.5888, 0.6414, 0.0187, 0.5584, 0.033, 0.2, 0.03012, 0.05714, 0.5833, 0.1834, 0.5752, 0.2714, 0.02124, 0.2, 0.03012, 0.2917, 0.2746, 0.4588, 0.01693, 0.4501, 0.2737, 0.5584, 0.033, 0.2, 0.03012, 0.1834, 0.5752, 0.2917, 0.2746, 0.4501, 0.2737, 0.5565, 0.5773, 0.5584, 0.033, 0.8583, 0.9682, 0.9683, 0.9716, 0.8714, 0.8387, 0.8583, 0.9682, 0.8714, 0.8387, 0.7486, 0.9716, 0.7486, 0.9716, 0.8714, 0.8387, 0.7561, 0.8289, 0.9683, 0.9716, 0.9607, 0.8302, 0.8714, 0.8387, 0.8714, 0.8387, 0.9607, 0.8302, 0.8602, 0.7303, 0.8714, 0.8387, 0.8602, 0.7303, 0.7561, 0.8289, 0.7561, 0.8289, 0.8602, 0.7303, 0.7877, 0.7328, 0.9607, 0.8302, 0.9323, 0.7344, 0.8602, 0.7303, 0.9059, 0.6796, 0.8602, 0.7303, 0.9323, 0.7344, 0.8602, 0.7303, 0.9059, 0.6796, 0.861, 0.6592, 0.8161, 0.6786, 0.7877, 0.7328, 0.8602, 0.7303, 0.8602, 0.7303, 0.861, 0.6592, 0.8161, 0.6786, 0.8614, 0.6315, 0.861, 0.6592, 0.9059, 0.6796, 0.8614, 0.6315, 0.8161, 0.6786, 0.861, 0.6592, 0.8985, 0.3231, 0.8566, 0.3193, 0.9204, 0.3815, 0.8148, 0.3238, 0.7938, 0.3826, 0.8566, 0.3193, 0.8566, 0.3193, 0.7938, 0.3826, 0.8572, 0.4053, 0.8566, 0.3193, 0.8572, 0.4053, 0.9204, 0.3815, 0.7938, 0.3826, 0.7677, 0.4836, 0.8572, 0.4053, 0.8572, 0.4053, 0.7677, 0.4836, 0.8578, 0.4932, 0.9204, 0.3815, 0.8572, 0.4053, 0.9482, 0.4824, 0.8572, 0.4053, 0.8578, 0.4932, 0.9482, 0.4824, 0.9482, 0.4824, 0.8578, 0.4932, 0.9662, 0.615, 0.8738, 0.5383, 0.9662, 0.615, 0.8578, 0.4932, 0.7677, 0.4836, 0.7517, 0.6152, 0.8578, 0.4932, 0.8238, 0.5488, 0.8578, 0.4932, 0.7517, 0.6152, 0.8375, 0.6263, 0.8442, 0.5573, 0.7517, 0.6152, 0.7517, 0.6152, 0.8442, 0.5573, 0.8238, 0.5488, 0.9662, 0.615, 0.8738, 0.5383, 0.8375, 0.6263, 0.8375, 0.6263, 0.8738, 0.5383, 0.8442, 0.5573, 0.8696, 0.2255, 0.8682, 0.3013, 0.9024, 0.2397, 0.9128, 0.2968, 0.9024, 0.2397, 0.8682, 0.3013, 0.8412, 0.2457, 0.8224, 0.3037, 0.8682, 0.3013, 0.8682, 0.3013, 0.8696, 0.2255, 0.8412, 0.2457, 0.8412, 0.2457, 0.8696, 0.2255, 0.8535, 0.197, 0.892, 0.1964, 0.8696, 0.2255, 0.9024, 0.2397, 0.8696, 0.2255, 0.892, 0.1964, 0.8732, 0.1705, 0.8696, 0.2255, 0.8732, 0.1705, 0.8535, 0.197, 0.8732, 0.1705, 0.832, 0.1855, 0.8535, 0.197, 0.8732, 0.1705, 0.892, 0.1964, 0.9141, 0.1881, 0.892, 0.1964, 0.9024, 0.2397, 0.9141, 0.1881, 0.9141, 0.1881, 0.9024, 0.2397, 0.9311, 0.2296, 0.8535, 0.197, 0.832, 0.1855, 0.8412, 0.2457, 0.832, 0.1855, 0.8185, 0.2265, 0.8412, 0.2457, 0.8412, 0.2457, 0.7811, 0.2516, 0.8224, 0.3037, 0.7811, 0.2516, 0.8412, 0.2457, 0.8185, 0.2265, 0.9311, 0.2296, 0.9024, 0.2397, 0.9397, 0.2748, 0.9128, 0.2968, 0.9397, 0.2748, 0.9024, 0.2397, 0.3077, 0.6684, 0.3081, 0.4755, 0.1834, 0.5752, 0.3081, 0.4755, 0.2917, 0.2746, 0.1834, 0.5752, 0.4239, 0.474, 0.5565, 0.5773, 0.4501, 0.2737, 0.4178, 0.6663, 0.5565, 0.5773, 0.4239, 0.474, 0.05835, 0.8611, 0.2448, 0.2072, 0.5083, 0.4905, 0.9103, 0.06829, 0.5083, 0.4905, 0.2448, 0.2072, 0.5083, 0.4905, 0.9103, 0.06829, 0.9103, 0.9225, 0.5083, 0.4905, 0.9103, 0.9225, 0.05835, 0.8611])
me_leftarm.materials.append(mat_humanbody)
me_leftarm.materials.append(mat_flesh)
me_leftarm.materials.append(mat_humanarms)
me_leftarm.materials.append(mat_humanlegs)
me_leftarm.materials.append(mat_humanhead)
me_leftarm.use_remesh_fix_poles = True
me_leftarm.use_remesh_preserve_attributes = False
me_leftarm.update()
me_rightleg = bpy.data.meshes.new('RightLeg')
me_rightleg.from_pydata([(0.2, -0.02, 0.72), (0.18, -0.02, 0.54), (0.21, -0.02, 0.37), (0.2, -0.02, 0.1), (0.21, -0.02, 0.03), (0.22, -0.02, 0.01), (0.21, -0.02, -0.01), (0.15, -0.02, -0.01), (0.14, -0.02, 0.01), (0.15, -0.02, 0.11), (0.1, -0.02, 0.32), (0.1, -0.02, 0.39), (0.1, -0.02, 0.49), (0.06, -0.02, 0.65), (0.13, 0.07, 0.72), (0.15, 0.03, 0.47), (0.18, 0.04, 0.04), (0.18, 0.01, 0.11), (0.18, 0.12, 0.03), (0.18, 0.14, 0.01), (0.18, 0.13, -0.01), (0.18, -0.06, -0.01), (0.18, -0.07, 0.03), (0.18, -0.06, 0.08), (0.16, -0.09, 0.34), (0.14, -0.08, 0.54), (0.13, -0.1, 0.72), (0.15, -0.02, 0.03), (0.18, -0.02, -0.01), (0.2, 0.11, -0.01), (0.21, 0.11, 0.01), (0.16, 0.11, -0.01), (0.15, 0.11, 0.01), (0.1958, 0.0, 0.8427), (0.03133, -0.004349, 0.7985), (0.1188, 0.09, 0.8247), (0.1188, -0.09, 0.8247), (0.1188, 0.000186, 0.8488)], [], [(32, 19, 20, 31), (30, 29, 20, 19), (28, 31, 20), (28, 20, 29), (7, 31, 28), (28, 29, 6), (29, 30, 6), (31, 7, 32), (7, 8, 32), (6, 30, 5), (28, 6, 21), (28, 21, 7), (6, 5, 21), (8, 7, 21), (21, 5, 22), (21, 22, 8), (8, 22, 27), (5, 4, 22), (5, 30, 4), (27, 32, 8), (19, 32, 18), (19, 18, 30), (30, 18, 4), (18, 16, 4), (32, 27, 18), (18, 27, 16), (27, 9, 16), (4, 16, 3), (16, 17, 3), (16, 9, 17), (4, 3, 22), (22, 3, 23), (27, 22, 9), (22, 23, 9), (3, 2, 23), (23, 2, 24), (9, 23, 10), (23, 24, 10), (3, 17, 2), (9, 10, 17), (17, 10, 15), (17, 15, 2), (25, 24, 2), (25, 10, 24), (2, 1, 25), (2, 15, 1), (10, 25, 11), (12, 11, 25), (10, 11, 15), (12, 15, 11), (1, 0, 25), (25, 0, 26), (13, 12, 25), (25, 26, 13), (15, 14, 1), (15, 12, 14), (12, 13, 14), (1, 14, 0), (13, 26, 34), (26, 0, 33), (14, 13, 34), (0, 14, 33), (34, 35, 14), (34, 26, 36), (33, 14, 35), (33, 36, 26), (34, 36, 37), (33, 37, 36), (37, 35, 34), (37, 33, 35)])
me_rightleg.polygons.foreach_set('use_smooth', [True] * 70)
me_rightleg.polygons.foreach_set('material_index', [3, 3, 3, 3, 3, 3, 3, 3, 3, 3, 3, 3, 3, 3, 3, 3, 3, 3, 3, 3, 3, 3, 3, 3, 3, 3, 3, 3, 3, 3, 3, 3, 3, 3, 3, 3, 3, 3, 3, 3, 3, 3, 3, 3, 3, 3, 3, 3, 3, 3, 3, 3, 3, 3, 3, 3, 3, 3, 3, 3, 3, 3, 3, 3, 3, 3, 1, 1, 1, 1])
_uv = me_rightleg.uv_layers.new(name='UVMap')
_uv.uv.foreach_set('vector', [0.7574, 0.5063, 0.6862, 0.5544, 0.6866, 0.5112, 0.7188, 0.4902, 0.6159, 0.5049, 0.6548, 0.4896, 0.6866, 0.5112, 0.6862, 0.5544, 0.689, 0.2815, 0.7188, 0.4902, 0.6866, 0.5112, 0.689, 0.2815, 0.6866, 0.5112, 0.6548, 0.4896, 0.7395, 0.2828, 0.7188, 0.4902, 0.689, 0.2815, 0.689, 0.2815, 0.6548, 0.4896, 0.6384, 0.2817, 0.6548, 0.4896, 0.6159, 0.5049, 0.6384, 0.2817, 0.7188, 0.4902, 0.7395, 0.2828, 0.7574, 0.5063, 0.7395, 0.2828, 0.7792, 0.2758, 0.7574, 0.5063, 0.6384, 0.2817, 0.6159, 0.5049, 0.5988, 0.274, 0.689, 0.2815, 0.6384, 0.2817, 0.6897, 0.2067, 0.689, 0.2815, 0.6897, 0.2067, 0.7395, 0.2828, 0.6384, 0.2817, 0.5988, 0.274, 0.6897, 0.2067, 0.7792, 0.2758, 0.7395, 0.2828, 0.6897, 0.2067, 0.6846, 0.9724, 0.5911, 0.8763, 0.6853, 0.9035, 0.6846, 0.9724, 0.6853, 0.9035, 0.7799, 0.8781, 0.7799, 0.8781, 0.6853, 0.9035, 0.7356, 0.8545, 0.5911, 0.8763, 0.6359, 0.8535, 0.6853, 0.9035, 0.5911, 0.8763, 0.6205, 0.6276, 0.6359, 0.8535, 0.7356, 0.8545, 0.7553, 0.6288, 0.7799, 0.8781, 0.6884, 0.5771, 0.7553, 0.6288, 0.6879, 0.6287, 0.6884, 0.5771, 0.6879, 0.6287, 0.6205, 0.6276, 0.6205, 0.6276, 0.6879, 0.6287, 0.6359, 0.8535, 0.6879, 0.6287, 0.6866, 0.7649, 0.6359, 0.8535, 0.7553, 0.6288, 0.7356, 0.8545, 0.6879, 0.6287, 0.6879, 0.6287, 0.7356, 0.8545, 0.6866, 0.7649, 0.2092, 0.02973, 0.1733, 0.1261, 0.1239, 0.01167, 0.03999, 0.02347, 0.1239, 0.01167, 0.07026, 0.1065, 0.1239, 0.01167, 0.1178, 0.1133, 0.07026, 0.1065, 0.1239, 0.01167, 0.1733, 0.1261, 0.1178, 0.1133, 0.5342, 0.02158, 0.5142, 0.1167, 0.4547, 0.01084, 0.4547, 0.01084, 0.5142, 0.1167, 0.4546, 0.08269, 0.3739, 0.02055, 0.4547, 0.01084, 0.3873, 0.1314, 0.4547, 0.01084, 0.4546, 0.08269, 0.3873, 0.1314, 0.5142, 0.1167, 0.5443, 0.4411, 0.4546, 0.08269, 0.4546, 0.08269, 0.5443, 0.4411, 0.4475, 0.4125, 0.3873, 0.1314, 0.4546, 0.08269, 0.3453, 0.3921, 0.4546, 0.08269, 0.4475, 0.4125, 0.3453, 0.3921, 0.07026, 0.1065, 0.1178, 0.1133, 0.04785, 0.442, 0.1733, 0.1261, 0.2069, 0.3911, 0.1178, 0.1133, 0.1178, 0.1133, 0.2069, 0.3911, 0.1261, 0.5659, 0.1178, 0.1133, 0.1261, 0.5659, 0.04785, 0.442, 0.4402, 0.6449, 0.4475, 0.4125, 0.5443, 0.4411, 0.4402, 0.6449, 0.3453, 0.3921, 0.4475, 0.4125, 0.5443, 0.4411, 0.5262, 0.6409, 0.4402, 0.6449, 0.04785, 0.442, 0.1261, 0.5659, 0.05009, 0.6399, 0.3453, 0.3921, 0.4402, 0.6449, 0.3487, 0.471, 0.3527, 0.5859, 0.3487, 0.471, 0.4402, 0.6449, 0.2069, 0.3911, 0.2074, 0.4708, 0.1261, 0.5659, 0.2097, 0.5847, 0.1261, 0.5659, 0.2074, 0.4708, 0.5262, 0.6409, 0.5572, 0.849, 0.4402, 0.6449, 0.4402, 0.6449, 0.5572, 0.849, 0.4395, 0.8551, 0.3207, 0.7787, 0.3527, 0.5859, 0.4402, 0.6449, 0.4402, 0.6449, 0.4395, 0.8551, 0.3207, 0.7787, 0.1261, 0.5659, 0.138, 0.8608, 0.05009, 0.6399, 0.1261, 0.5659, 0.2097, 0.5847, 0.138, 0.8608, 0.2097, 0.5847, 0.2593, 0.7662, 0.138, 0.8608, 0.05009, 0.6399, 0.138, 0.8608, 0.008371, 0.8423, 0.3207, 0.7787, 0.4395, 0.8551, 0.2924, 0.952, 0.4395, 0.8551, 0.5572, 0.849, 0.5735, 0.9926, 0.138, 0.8608, 0.2593, 0.7662, 0.2877, 0.9376, 0.008371, 0.8423, 0.138, 0.8608, 0.008371, 0.9841, 0.2877, 0.9376, 0.145, 0.9838, 0.138, 0.8608, 0.2924, 0.952, 0.4395, 0.8551, 0.4357, 0.972, 0.008371, 0.9841, 0.138, 0.8608, 0.145, 0.9838, 0.5735, 0.9926, 0.4357, 0.972, 0.4395, 0.8551, 0.9031, 0.9102, 0.113, 0.886, 0.4876, 0.4641, 0.1531, 0.1354, 0.4876, 0.4641, 0.113, 0.886, 0.4876, 0.4641, 0.9031, 0.08529, 0.9031, 0.9102, 0.4876, 0.4641, 0.1531, 0.1354, 0.9031, 0.08529])
me_rightleg.materials.append(mat_humanbody)
me_rightleg.materials.append(mat_flesh)
me_rightleg.materials.append(mat_humanarms)
me_rightleg.materials.append(mat_humanlegs)
me_rightleg.materials.append(mat_humanhead)
me_rightleg.use_remesh_fix_poles = True
me_rightleg.use_remesh_preserve_attributes = False
me_rightleg.update()
me_leftleg = bpy.data.meshes.new('LeftLeg')
me_leftleg.from_pydata([(-0.2, -0.02, 0.72), (-0.18, -0.02, 0.54), (-0.21, -0.02, 0.37), (-0.2, -0.02, 0.1), (-0.21, -0.02, 0.03), (-0.22, -0.02, 0.01), (-0.21, -0.02, -0.01), (-0.15, -0.02, -0.01), (-0.14, -0.02, 0.01), (-0.15, -0.02, 0.11), (-0.1, -0.02, 0.32), (-0.1, -0.02, 0.39), (-0.1, -0.02, 0.49), (-0.06, -0.02, 0.65), (-0.13, 0.07, 0.72), (-0.15, 0.03, 0.47), (-0.18, 0.04, 0.04), (-0.18, 0.01, 0.11), (-0.18, 0.12, 0.03), (-0.18, 0.14, 0.01), (-0.18, 0.13, -0.01), (-0.18, -0.06, -0.01), (-0.18, -0.07, 0.03), (-0.18, -0.06, 0.08), (-0.16, -0.09, 0.34), (-0.14, -0.08, 0.54), (-0.13, -0.1, 0.72), (-0.15, -0.02, 0.03), (-0.18, -0.02, -0.01), (-0.2, 0.11, -0.01), (-0.21, 0.11, 0.01), (-0.16, 0.11, -0.01), (-0.15, 0.11, 0.01), (-0.1958, 0.0, 0.8427), (-0.03133, -0.004349, 0.7985), (-0.1188, 0.09, 0.8247), (-0.1188, -0.09, 0.8247), (-0.1188, 0.000186, 0.8488)], [], [(32, 31, 20, 19), (30, 19, 20, 29), (28, 20, 31), (28, 29, 20), (7, 28, 31), (28, 6, 29), (29, 6, 30), (31, 32, 7), (7, 32, 8), (6, 5, 30), (28, 21, 6), (28, 7, 21), (6, 21, 5), (8, 21, 7), (21, 22, 5), (21, 8, 22), (8, 27, 22), (5, 22, 4), (5, 4, 30), (27, 8, 32), (19, 18, 32), (19, 30, 18), (30, 4, 18), (18, 4, 16), (32, 18, 27), (18, 16, 27), (27, 16, 9), (4, 3, 16), (16, 3, 17), (16, 17, 9), (4, 22, 3), (22, 23, 3), (27, 9, 22), (22, 9, 23), (3, 23, 2), (23, 24, 2), (9, 10, 23), (23, 10, 24), (3, 2, 17), (9, 17, 10), (17, 15, 10), (17, 2, 15), (25, 2, 24), (25, 24, 10), (2, 25, 1), (2, 1, 15), (10, 11, 25), (12, 25, 11), (10, 15, 11), (12, 11, 15), (1, 25, 0), (25, 26, 0), (13, 25, 12), (25, 13, 26), (15, 1, 14), (15, 14, 12), (12, 14, 13), (1, 0, 14), (13, 34, 26), (26, 33, 0), (14, 34, 13), (0, 33, 14), (34, 14, 35), (34, 36, 26), (33, 35, 14), (33, 26, 36), (34, 37, 36), (33, 36, 37), (37, 34, 35), (37, 35, 33)])
me_leftleg.polygons.foreach_set('use_smooth', [True] * 70)
me_leftleg.polygons.foreach_set('material_index', [3, 3, 3, 3, 3, 3, 3, 3, 3, 3, 3, 3, 3, 3, 3, 3, 3, 3, 3, 3, 3, 3, 3, 3, 3, 3, 3, 3, 3, 3, 3, 3, 3, 3, 3, 3, 3, 3, 3, 3, 3, 3, 3, 3, 3, 3, 3, 3, 3, 3, 3, 3, 3, 3, 3, 3, 3, 3, 3, 3, 3, 3, 3, 3, 3, 3, 1, 1, 1, 1])
_uv = me_leftleg.uv_layers.new(name='UVMap')
_uv.uv.foreach_set('vector', [0.6158, 0.5048, 0.6548, 0.4895, 0.6865, 0.5112, 0.6861, 0.5544, 0.7573, 0.5063, 0.6861, 0.5544, 0.6865, 0.5112, 0.7187, 0.4902, 0.6889, 0.2815, 0.6865, 0.5112, 0.6548, 0.4895, 0.6889, 0.2815, 0.7187, 0.4902, 0.6865, 0.5112, 0.6383, 0.2817, 0.6889, 0.2815, 0.6548, 0.4895, 0.6889, 0.2815, 0.7395, 0.2827, 0.7187, 0.4902, 0.7187, 0.4902, 0.7395, 0.2827, 0.7573, 0.5063, 0.6548, 0.4895, 0.6158, 0.5048, 0.6383, 0.2817, 0.6383, 0.2817, 0.6158, 0.5048, 0.5988, 0.274, 0.7395, 0.2827, 0.7791, 0.2758, 0.7573, 0.5063, 0.6889, 0.2815, 0.6896, 0.2067, 0.7395, 0.2827, 0.6889, 0.2815, 0.6383, 0.2817, 0.6896, 0.2067, 0.7395, 0.2827, 0.6896, 0.2067, 0.7791, 0.2758, 0.5988, 0.274, 0.6896, 0.2067, 0.6383, 0.2817, 0.6846, 0.9724, 0.6852, 0.9036, 0.7799, 0.8781, 0.6846, 0.9724, 0.5911, 0.8763, 0.6852, 0.9036, 0.5911, 0.8763, 0.6358, 0.8536, 0.6852, 0.9036, 0.7799, 0.8781, 0.6852, 0.9036, 0.7356, 0.8545, 0.7799, 0.8781, 0.7356, 0.8545, 0.7553, 0.6289, 0.6358, 0.8536, 0.5911, 0.8763, 0.6204, 0.6276, 0.6883, 0.5771, 0.6878, 0.6287, 0.6204, 0.6276, 0.6883, 0.5771, 0.7553, 0.6289, 0.6878, 0.6287, 0.7553, 0.6289, 0.7356, 0.8545, 0.6878, 0.6287, 0.6878, 0.6287, 0.7356, 0.8545, 0.6866, 0.7649, 0.6204, 0.6276, 0.6878, 0.6287, 0.6358, 0.8536, 0.6878, 0.6287, 0.6866, 0.7649, 0.6358, 0.8536, 0.2091, 0.02973, 0.1238, 0.01167, 0.1732, 0.1261, 0.03992, 0.02347, 0.0702, 0.1065, 0.1238, 0.01167, 0.1238, 0.01167, 0.0702, 0.1065, 0.1178, 0.1133, 0.1238, 0.01167, 0.1178, 0.1133, 0.1732, 0.1261, 0.5342, 0.02158, 0.4547, 0.01084, 0.5142, 0.1167, 0.4547, 0.01084, 0.4546, 0.08269, 0.5142, 0.1167, 0.3739, 0.02055, 0.3873, 0.1314, 0.4547, 0.01084, 0.4547, 0.01084, 0.3873, 0.1314, 0.4546, 0.08269, 0.5142, 0.1167, 0.4546, 0.08269, 0.5443, 0.4411, 0.4546, 0.08269, 0.4475, 0.4125, 0.5443, 0.4411, 0.3873, 0.1314, 0.3453, 0.3921, 0.4546, 0.08269, 0.4546, 0.08269, 0.3453, 0.3921, 0.4475, 0.4125, 0.0702, 0.1065, 0.04779, 0.442, 0.1178, 0.1133, 0.1732, 0.1261, 0.1178, 0.1133, 0.2068, 0.3911, 0.1178, 0.1133, 0.126, 0.5659, 0.2068, 0.3911, 0.1178, 0.1133, 0.04779, 0.442, 0.126, 0.5659, 0.4402, 0.6449, 0.5443, 0.4411, 0.4475, 0.4125, 0.4402, 0.6449, 0.4475, 0.4125, 0.3453, 0.3921, 0.5443, 0.4411, 0.4402, 0.6449, 0.5262, 0.6409, 0.04779, 0.442, 0.05003, 0.6399, 0.126, 0.5659, 0.3453, 0.3921, 0.3487, 0.471, 0.4402, 0.6449, 0.3527, 0.5859, 0.4402, 0.6449, 0.3487, 0.471, 0.2068, 0.3911, 0.126, 0.5659, 0.2073, 0.4708, 0.2097, 0.5847, 0.2073, 0.4708, 0.126, 0.5659, 0.5262, 0.6409, 0.4402, 0.6449, 0.5572, 0.849, 0.4402, 0.6449, 0.4395, 0.8551, 0.5572, 0.849, 0.3207, 0.7787, 0.4402, 0.6449, 0.3527, 0.5859, 0.4402, 0.6449, 0.3207, 0.7787, 0.4395, 0.8551, 0.126, 0.5659, 0.05003, 0.6399, 0.1379, 0.8608, 0.126, 0.5659, 0.1379, 0.8608, 0.2097, 0.5847, 0.2097, 0.5847, 0.1379, 0.8608, 0.2592, 0.7662, 0.05003, 0.6399, 0.008308, 0.8423, 0.1379, 0.8608, 0.3207, 0.7787, 0.2924, 0.952, 0.4395, 0.8551, 0.4395, 0.8551, 0.5735, 0.9926, 0.5572, 0.849, 0.1379, 0.8608, 0.2876, 0.9376, 0.2592, 0.7662, 0.008308, 0.8423, 0.008308, 0.9841, 0.1379, 0.8608, 0.2876, 0.9376, 0.1379, 0.8608, 0.1449, 0.9838, 0.2924, 0.952, 0.4357, 0.9721, 0.4395, 0.8551, 0.008308, 0.9841, 0.1449, 0.9838, 0.1379, 0.8608, 0.5735, 0.9926, 0.4395, 0.8551, 0.4357, 0.9721, 0.9131, 0.0956, 0.4869, 0.5533, 0.1026, 0.1204, 0.1437, 0.8905, 0.1026, 0.1204, 0.4869, 0.5533, 0.4869, 0.5533, 0.9131, 0.0956, 0.9131, 0.942, 0.4869, 0.5533, 0.9131, 0.942, 0.1437, 0.8905])
me_leftleg.materials.append(mat_humanbody)
me_leftleg.materials.append(mat_flesh)
me_leftleg.materials.append(mat_humanarms)
me_leftleg.materials.append(mat_humanlegs)
me_leftleg.materials.append(mat_humanhead)
me_leftleg.use_remesh_fix_poles = True
me_leftleg.use_remesh_preserve_attributes = False
me_leftleg.update()
me_head = bpy.data.meshes.new('Head')
me_head.from_pydata([(0.0, 0.0, 2.0), (0.06, 0.0, 1.98), (0.08496, -0.05183, 1.88), (0.06, -0.02659, 1.78), (0.0, 0.09, 1.97), (0.0, 0.13, 1.87), (0.0, 0.152, 1.835), (0.0, 0.14, 1.82), (0.0, 0.12, 1.76), (0.0, 0.07, 1.74), (0.0, 0.13, 1.92), (0.0, -0.05, 1.763), (0.0, -0.05, 1.82), (0.0, -0.09, 1.88), (0.0, -0.07, 1.96), (0.03653, 0.04896, 1.976), (0.0762, 0.07656, 1.88), (0.02, 0.112, 1.845), (0.05698, 0.1034, 1.816), (0.02605, 0.1083, 1.769), (0.04, 0.05, 1.74), (0.05, 0.08896, 1.94), (0.0, 0.13, 1.895), (0.0, 0.01, 1.731), (-0.06, 0.0, 1.98), (-0.08496, -0.05183, 1.88), (-0.06, -0.02659, 1.78), (-0.03653, 0.04896, 1.976), (-0.0762, 0.07656, 1.88), (-0.02, 0.112, 1.845), (-0.05698, 0.1034, 1.816), (-0.02605, 0.1083, 1.769), (-0.04, 0.05, 1.74), (-0.05, 0.08896, 1.94)], [], [(12, 11, 3), (3, 2, 12), (8, 20, 9), (18, 19, 7), (20, 8, 19), (7, 19, 8), (18, 7, 17), (7, 6, 17), (6, 5, 17), (17, 16, 18), (16, 5, 21), (5, 22, 10, 21), (15, 21, 4), (4, 21, 10), (0, 15, 4), (1, 15, 0), (1, 0, 14), (13, 2, 14), (2, 1, 14), (12, 2, 13), (18, 3, 19), (20, 19, 3), (2, 3, 18), (2, 18, 16), (17, 5, 16), (2, 16, 1), (21, 1, 16), (15, 1, 21), (20, 23, 9), (11, 23, 3), (20, 3, 23), (12, 26, 11), (26, 12, 25), (8, 9, 32), (30, 7, 31), (32, 31, 8), (7, 8, 31), (30, 29, 7), (7, 29, 6), (6, 29, 5), (29, 30, 28), (28, 33, 5), (5, 33, 10, 22), (27, 4, 33), (4, 10, 33), (0, 4, 27), (24, 0, 27), (24, 14, 0), (13, 14, 25), (25, 14, 24), (12, 13, 25), (30, 31, 26), (32, 26, 31), (25, 30, 26), (25, 28, 30), (29, 28, 5), (25, 24, 28), (33, 28, 24), (27, 33, 24), (32, 9, 23), (11, 26, 23), (32, 23, 26)])
me_head.polygons.foreach_set('use_smooth', [True] * 62)
me_head.polygons.foreach_set('material_index', [4, 4, 4, 4, 4, 4, 4, 4, 4, 4, 4, 4, 4, 4, 4, 4, 4, 4, 4, 4, 4, 4, 4, 4, 4, 4, 4, 4, 1, 1, 1, 4, 4, 4, 4, 4, 4, 4, 4, 4, 4, 4, 4, 4, 4, 4, 4, 4, 4, 4, 4, 4, 4, 4, 4, 4, 4, 4, 4, 1, 1, 1])
_uv = me_head.uv_layers.new(name='UVMap')
_uv.uv.foreach_set('vector', [0.01374, 0.5671, 0.01063, 0.3672, 0.1612, 0.4216, 0.1612, 0.4216, 0.188, 0.7007, 0.01374, 0.5671, 0.5006, 0.4172, 0.3954, 0.3677, 0.5005, 0.3715, 0.3873, 0.5302, 0.4468, 0.4252, 0.5007, 0.5468, 0.3954, 0.3677, 0.5006, 0.4172, 0.4468, 0.4252, 0.5007, 0.5468, 0.4468, 0.4252, 0.5006, 0.4172, 0.3873, 0.5302, 0.5007, 0.5468, 0.4485, 0.592, 0.5007, 0.5468, 0.5007, 0.5769, 0.4485, 0.592, 0.5007, 0.5769, 0.5008, 0.6318, 0.4485, 0.592, 0.4485, 0.592, 0.35, 0.677, 0.3873, 0.5302, 0.35, 0.677, 0.5008, 0.6318, 0.4194, 0.7726, 0.5008, 0.6318, 0.5003, 0.6829, 0.4986, 0.7238, 0.4194, 0.7726, 0.3854, 0.8653, 0.4194, 0.7726, 0.4998, 0.8327, 0.4998, 0.8327, 0.4194, 0.7726, 0.4986, 0.7238, 0.5007, 0.9826, 0.3854, 0.8653, 0.4998, 0.8327, 0.2649, 0.9161, 0.3854, 0.8653, 0.5007, 0.9826, 0.2649, 0.9161, 0.5007, 0.9826, 0.1763, 0.974, 0.03301, 0.8275, 0.188, 0.7007, 0.1763, 0.974, 0.188, 0.7007, 0.2649, 0.9161, 0.1763, 0.974, 0.01374, 0.5671, 0.188, 0.7007, 0.03301, 0.8275, 0.3873, 0.5302, 0.1612, 0.4216, 0.4468, 0.4252, 0.3954, 0.3677, 0.4468, 0.4252, 0.1612, 0.4216, 0.188, 0.7007, 0.1612, 0.4216, 0.3873, 0.5302, 0.188, 0.7007, 0.3873, 0.5302, 0.35, 0.677, 0.4485, 0.592, 0.5008, 0.6318, 0.35, 0.677, 0.188, 0.7007, 0.35, 0.677, 0.2649, 0.9161, 0.4194, 0.7726, 0.2649, 0.9161, 0.35, 0.677, 0.3854, 0.8653, 0.2649, 0.9161, 0.4194, 0.7726, 0.1634, 0.363, 0.4788, 0.5786, 0.08505, 0.6755, 0.9179, 0.4707, 0.4788, 0.5786, 0.6983, 0.0511, 0.1634, 0.363, 0.6983, 0.0511, 0.4788, 0.5786, 0.9864, 0.5667, 0.8393, 0.4216, 0.9894, 0.3672, 0.8393, 0.4216, 0.9864, 0.5667, 0.8126, 0.7002, 0.5006, 0.4172, 0.5005, 0.3715, 0.6056, 0.3678, 0.6138, 0.5301, 0.5007, 0.5468, 0.5544, 0.4252, 0.6056, 0.3678, 0.5544, 0.4252, 0.5006, 0.4172, 0.5007, 0.5468, 0.5006, 0.4172, 0.5544, 0.4252, 0.6138, 0.5301, 0.5529, 0.5918, 0.5007, 0.5468, 0.5007, 0.5468, 0.5529, 0.5918, 0.5007, 0.5769, 0.5007, 0.5769, 0.5529, 0.5918, 0.5008, 0.6318, 0.5529, 0.5918, 0.6138, 0.5301, 0.6507, 0.6761, 0.6507, 0.6761, 0.5809, 0.7711, 0.5008, 0.6318, 0.5008, 0.6318, 0.5809, 0.7711, 0.4986, 0.7238, 0.5003, 0.6829, 0.6152, 0.8648, 0.4998, 0.8327, 0.5809, 0.7711, 0.4998, 0.8327, 0.4986, 0.7238, 0.5809, 0.7711, 0.5007, 0.9826, 0.4998, 0.8327, 0.6152, 0.8648, 0.736, 0.9157, 0.5007, 0.9826, 0.6152, 0.8648, 0.736, 0.9157, 0.8248, 0.973, 0.5007, 0.9826, 0.9674, 0.8266, 0.8248, 0.973, 0.8126, 0.7002, 0.8126, 0.7002, 0.8248, 0.973, 0.736, 0.9157, 0.9864, 0.5667, 0.9674, 0.8266, 0.8126, 0.7002, 0.6138, 0.5301, 0.5544, 0.4252, 0.8393, 0.4216, 0.6056, 0.3678, 0.8393, 0.4216, 0.5544, 0.4252, 0.8126, 0.7002, 0.6138, 0.5301, 0.8393, 0.4216, 0.8126, 0.7002, 0.6507, 0.6761, 0.6138, 0.5301, 0.5529, 0.5918, 0.6507, 0.6761, 0.5008, 0.6318, 0.8126, 0.7002, 0.736, 0.9157, 0.6507, 0.6761, 0.5809, 0.7711, 0.6507, 0.6761, 0.736, 0.9157, 0.6152, 0.8648, 0.5809, 0.7711, 0.736, 0.9157, 0.2994, 0.916, 0.08505, 0.6755, 0.4788, 0.5786, 0.9179, 0.4707, 0.9179, 0.9443, 0.4788, 0.5786, 0.2994, 0.916, 0.4788, 0.5786, 0.9179, 0.9443])
me_head.materials.append(mat_humanbody)
me_head.materials.append(mat_flesh)
me_head.materials.append(mat_humanarms)
me_head.materials.append(mat_humanlegs)
me_head.materials.append(mat_humanhead)
me_head.use_remesh_fix_poles = True
me_head.use_remesh_preserve_attributes = False
me_head.update()
me_cube_004 = bpy.data.meshes.new('Cube.004')
me_cube_004.from_pydata([(-0.2627, -0.271, 0.8994), (-0.2627, 0.2507, 0.8994), (0.2628, -0.271, 0.8994), (0.2628, 0.2507, 0.8994), (-0.2627, -0.271, -0.8978), (-0.2627, 0.2507, -0.8978), (0.2628, -0.271, -0.8978), (0.2628, 0.2507, -0.8978), (-0.2359, 0.2001, 0.8726), (-0.2627, 0.2269, 0.8994), (0.2628, 0.2269, 0.8994), (0.236, 0.2001, 0.8726), (0.236, -0.2204, 0.8726), (0.2628, -0.2472, 0.8994), (-0.2627, -0.2472, 0.8994), (-0.2359, -0.2204, 0.8726), (-0.2627, -0.2472, -0.8978), (-0.2359, -0.2204, -0.8711), (-0.2359, 0.2001, -0.8711), (-0.2627, 0.2269, -0.8978), (0.236, -0.2204, -0.8711), (0.2628, -0.2472, -0.8978), (0.2628, 0.2269, -0.8978), (0.236, 0.2001, -0.8711), (-0.3192, -0.2435, -0.9266), (-0.2917, -0.2435, -0.9541), (-0.2917, -0.271, -0.9266), (-0.2917, -0.271, 0.9249), (-0.2917, -0.2435, 0.9524), (-0.3192, -0.2435, 0.9249), (-0.2917, 0.2232, -0.9541), (-0.3192, 0.2232, -0.9266), (-0.2917, 0.2507, -0.9266), (-0.3192, 0.2232, 0.9249), (-0.2917, 0.2232, 0.9524), (-0.2917, 0.2507, 0.9249), (0.2915, -0.2435, -0.9541), (0.319, -0.2435, -0.9266), (0.2915, -0.271, -0.9266), (0.319, -0.2435, 0.9249), (0.2915, -0.2435, 0.9524), (0.2915, -0.271, 0.9249), (0.2915, 0.2507, -0.9266), (0.319, 0.2232, -0.9266), (0.2915, 0.2232, -0.9541), (0.2915, 0.2507, 0.9249), (0.2915, 0.2232, 0.9524), (0.319, 0.2232, 0.9249), (-0.2627, 0.2507, -0.9266), (-0.2627, 0.2232, -0.9541), (-0.2627, 0.2232, 0.9524), (-0.2627, 0.2507, 0.9249), (-0.2627, -0.2435, -0.9541), (-0.2627, -0.271, -0.9266), (-0.2627, -0.271, 0.9249), (-0.2627, -0.2435, 0.9524), (0.2628, 0.2507, 0.9249), (0.2628, 0.2232, 0.9524), (0.2628, -0.271, -0.9266), (0.2628, -0.2435, -0.9541), (0.2628, 0.2507, -0.9266), (0.2628, 0.2232, -0.9541), (0.2628, -0.271, 0.9249), (0.2628, -0.2435, 0.9524), (-0.3192, -0.2435, 0.8994), (-0.2917, -0.271, 0.8994), (-0.2917, 0.2507, 0.8994), (-0.3192, 0.2232, 0.8994), (0.319, 0.2232, 0.8994), (0.2915, 0.2507, 0.8994), (0.2915, -0.271, 0.8994), (0.319, -0.2435, 0.8994), (-0.3192, 0.2232, -0.8978), (-0.2917, 0.2507, -0.8978), (0.2915, 0.2507, -0.8978), (0.319, 0.2232, -0.8978), (0.319, -0.2435, -0.8978), (0.2915, -0.271, -0.8978), (-0.3192, -0.2435, -0.8978), (-0.2917, -0.271, -0.8978), (-0.2359, 0.2032, 0.8726), (0.236, 0.2032, 0.8726), (-0.2359, 0.2032, -0.8711), (0.236, 0.2032, -0.8711)], [], [(50, 34, 28, 55), (48, 5, 7, 60), (60, 7, 74, 42), (64, 29, 33, 67), (46, 57, 63, 40), (32, 73, 5, 48), (1, 51, 56, 3), (53, 4, 79, 26), (78, 64, 67, 72), (43, 75, 76, 37), (68, 47, 39, 71), (70, 41, 62, 2), (57, 50, 55, 63), (58, 6, 4, 53), (3, 7, 22, 10), (75, 68, 71, 76), (0, 4, 16, 14), (73, 66, 1, 5), (7, 3, 69, 74), (77, 70, 2, 6), (4, 0, 65, 79), (30, 49, 52, 25), (3, 56, 45, 69), (38, 77, 6, 58), (0, 54, 27, 65), (2, 62, 54, 0), (66, 35, 51, 1), (61, 44, 36, 59), (49, 61, 59, 52), (5, 1, 9, 19), (6, 2, 13, 21), (4, 6, 21, 16), (7, 5, 19, 22), (2, 0, 14, 13), (20, 12, 81, 83), (1, 3, 10, 9), (9, 10, 11, 8), (13, 14, 15, 12), (14, 16, 17, 15), (8, 18, 19, 9), (12, 20, 21, 13), (10, 22, 23, 11), (20, 17, 16, 21), (18, 23, 22, 19), (18, 8, 11, 23), (24, 25, 26), (27, 28, 29), (30, 31, 32), (33, 34, 35), (36, 37, 38), (39, 40, 41), (42, 43, 44), (45, 46, 47), (30, 25, 24, 31), (65, 27, 29, 64), (28, 34, 33, 29), (73, 32, 31, 72), (49, 30, 32, 48), (57, 46, 45, 56), (75, 43, 42, 74), (36, 44, 43, 37), (46, 40, 39, 47), (77, 38, 37, 76), (59, 36, 38, 58), (55, 28, 27, 54), (61, 49, 48, 60), (34, 50, 51, 35), (25, 52, 53, 26), (63, 55, 54, 62), (50, 57, 56, 51), (52, 59, 58, 53), (44, 61, 60, 42), (40, 63, 62, 41), (79, 65, 64, 78), (35, 66, 67, 33), (47, 68, 69, 45), (41, 70, 71, 39), (66, 73, 72, 67), (68, 75, 74, 69), (70, 77, 76, 71), (26, 79, 78, 24), (24, 78, 72, 31), (83, 81, 80, 82), (15, 17, 82, 80), (17, 20, 83, 82), (12, 15, 80, 81)])
_uv = me_cube_004.uv_layers.new(name='UVMap')
_uv.uv.foreach_set('vector', [0.8529, 0.5132, 0.8642, 0.5132, 0.8642, 0.7368, 0.8529, 0.7368, 0.378, 0.2721, 0.3811, 0.2721, 0.3811, 0.478, 0.378, 0.478, 0.378, 0.478, 0.3811, 0.478, 0.3811, 0.4892, 0.378, 0.4892, 0.6189, 0.01318, 0.6218, 0.01318, 0.6218, 0.2368, 0.6189, 0.2368, 0.6358, 0.5132, 0.647, 0.5132, 0.647, 0.7368, 0.6358, 0.7368, 0.378, 0.2608, 0.3811, 0.2608, 0.3811, 0.2721, 0.378, 0.2721, 0.6189, 0.2721, 0.6218, 0.2721, 0.6218, 0.478, 0.6189, 0.478, 0.378, 0.9779, 0.3811, 0.9779, 0.3811, 0.9892, 0.378, 0.9892, 0.3811, 0.01318, 0.6189, 0.01318, 0.6189, 0.2368, 0.3811, 0.2368, 0.378, 0.5132, 0.3811, 0.5132, 0.3811, 0.7368, 0.378, 0.7368, 0.6189, 0.5132, 0.6218, 0.5132, 0.6218, 0.7368, 0.6189, 0.7368, 0.6189, 0.7608, 0.6218, 0.7608, 0.6218, 0.772, 0.6189, 0.772, 0.647, 0.5132, 0.8529, 0.5132, 0.8529, 0.7368, 0.647, 0.7368, 0.378, 0.772, 0.3811, 0.772, 0.3811, 0.9779, 0.378, 0.9779, 0.6189, 0.478, 0.3811, 0.478, 0.3811, 0.478, 0.6189, 0.478, 0.3811, 0.5132, 0.6189, 0.5132, 0.6189, 0.7368, 0.3811, 0.7368, 0.6189, 0.9779, 0.3811, 0.9779, 0.3811, 0.9779, 0.6189, 0.9779, 0.3811, 0.2608, 0.6189, 0.2608, 0.6189, 0.2721, 0.3811, 0.2721, 0.3811, 0.478, 0.6189, 0.478, 0.6189, 0.4892, 0.3811, 0.4892, 0.3811, 0.7608, 0.6189, 0.7608, 0.6189, 0.772, 0.3811, 0.772, 0.3811, 0.9779, 0.6189, 0.9779, 0.6189, 0.9892, 0.3811, 0.9892, 0.1358, 0.5132, 0.1471, 0.5132, 0.1471, 0.7368, 0.1358, 0.7368, 0.6189, 0.478, 0.6218, 0.478, 0.6218, 0.4892, 0.6189, 0.4892, 0.378, 0.7608, 0.3811, 0.7608, 0.3811, 0.772, 0.378, 0.772, 0.6189, 0.9779, 0.6218, 0.9779, 0.6218, 0.9892, 0.6189, 0.9892, 0.6189, 0.772, 0.6218, 0.772, 0.6218, 0.9779, 0.6189, 0.9779, 0.6189, 0.2608, 0.6218, 0.2608, 0.6218, 0.2721, 0.6189, 0.2721, 0.353, 0.5132, 0.3642, 0.5132, 0.3642, 0.7368, 0.353, 0.7368, 0.1471, 0.5132, 0.353, 0.5132, 0.353, 0.7368, 0.1471, 0.7368, 0.3811, 0.2721, 0.6189, 0.2721, 0.6189, 0.2721, 0.3811, 0.2721, 0.3811, 0.772, 0.6189, 0.772, 0.6189, 0.772, 0.3811, 0.772, 0.3811, 0.9779, 0.3811, 0.772, 0.3811, 0.772, 0.3811, 0.9779, 0.3811, 0.478, 0.3811, 0.2721, 0.3811, 0.2721, 0.3811, 0.478, 0.6189, 0.772, 0.6189, 0.9779, 0.6189, 0.9779, 0.6189, 0.772, 0.3846, 0.7825, 0.6154, 0.7825, 0.6154, 0.7825, 0.3846, 0.7825, 0.6189, 0.2721, 0.6189, 0.478, 0.6189, 0.478, 0.6189, 0.2721, 0.6189, 0.2721, 0.6189, 0.478, 0.6154, 0.4675, 0.6154, 0.2826, 0.6189, 0.772, 0.6189, 0.9779, 0.6154, 0.9674, 0.6154, 0.7825, 0.6189, 0.9779, 0.3811, 0.9779, 0.3846, 0.9674, 0.6154, 0.9674, 0.6154, 0.2826, 0.3846, 0.2826, 0.3811, 0.2721, 0.6189, 0.2721, 0.6154, 0.7825, 0.3846, 0.7825, 0.3811, 0.772, 0.6189, 0.772, 0.6189, 0.478, 0.3811, 0.478, 0.3846, 0.4675, 0.6154, 0.4675, 0.3846, 0.7825, 0.3846, 0.9674, 0.3811, 0.9779, 0.3811, 0.772, 0.3846, 0.2826, 0.3846, 0.4675, 0.3811, 0.478, 0.3811, 0.2721, 0.3846, 0.2826, 0.6154, 0.2826, 0.6154, 0.4675, 0.3846, 0.4675, 0.125, 0.7368, 0.125, 0.7368, 0.1358, 0.75, 0.6218, 0.0, 0.625, 0.01318, 0.625, 0.01318, 0.1358, 0.5132, 0.125, 0.5132, 0.1358, 0.5, 0.6218, 0.2368, 0.625, 0.2368, 0.6218, 0.25, 0.3642, 0.7368, 0.375, 0.7368, 0.3642, 0.75, 0.6218, 0.75, 0.625, 0.7608, 0.625, 0.7608, 0.378, 0.4892, 0.378, 0.5, 0.375, 0.4892, 0.6218, 0.4892, 0.625, 0.4892, 0.6218, 0.5, 0.1358, 0.5132, 0.1358, 0.7368, 0.125, 0.7368, 0.125, 0.5132, 0.6189, 0.0, 0.6218, 0.0, 0.6218, 0.01318, 0.6189, 0.01318, 0.625, 0.01318, 0.625, 0.2368, 0.6218, 0.2368, 0.6218, 0.01318, 0.3811, 0.2608, 0.378, 0.2608, 0.378, 0.2368, 0.3811, 0.2368, 0.1471, 0.5132, 0.1358, 0.5132, 0.1358, 0.5, 0.1471, 0.5, 0.625, 0.478, 0.625, 0.4892, 0.6218, 0.4892, 0.6218, 0.478, 0.3811, 0.5132, 0.378, 0.5132, 0.378, 0.4892, 0.3811, 0.4892, 0.3642, 0.7368, 0.3642, 0.5132, 0.378, 0.5132, 0.378, 0.7368, 0.6358, 0.5132, 0.6358, 0.7368, 0.6218, 0.7368, 0.6218, 0.5132, 0.3811, 0.7608, 0.378, 0.7608, 0.378, 0.7368, 0.3811, 0.7368, 0.353, 0.7368, 0.3642, 0.7368, 0.3642, 0.75, 0.353, 0.75, 0.625, 0.9779, 0.625, 0.9892, 0.6218, 0.9892, 0.6218, 0.9779, 0.353, 0.5132, 0.1471, 0.5132, 0.1471, 0.5, 0.353, 0.5, 0.625, 0.2608, 0.625, 0.2721, 0.6218, 0.2721, 0.6218, 0.2608, 0.1358, 0.7368, 0.1471, 0.7368, 0.1471, 0.75, 0.1358, 0.75, 0.625, 0.772, 0.625, 0.9779, 0.6218, 0.9779, 0.6218, 0.772, 0.625, 0.2721, 0.625, 0.478, 0.6218, 0.478, 0.6218, 0.2721, 0.1471, 0.7368, 0.353, 0.7368, 0.353, 0.75, 0.1471, 0.75, 0.3642, 0.5132, 0.353, 0.5132, 0.353, 0.5, 0.3642, 0.5, 0.625, 0.7608, 0.625, 0.772, 0.6218, 0.772, 0.6218, 0.7608, 0.3811, 0.0, 0.6189, 0.0, 0.6189, 0.01318, 0.3811, 0.01318, 0.6218, 0.2608, 0.6189, 0.2608, 0.6189, 0.2368, 0.6218, 0.2368, 0.6218, 0.5132, 0.6189, 0.5132, 0.6189, 0.4892, 0.6218, 0.4892, 0.6218, 0.7608, 0.6189, 0.7608, 0.6189, 0.7368, 0.6218, 0.7368, 0.6189, 0.2608, 0.3811, 0.2608, 0.3811, 0.2368, 0.6189, 0.2368, 0.6189, 0.5132, 0.3811, 0.5132, 0.3811, 0.4892, 0.6189, 0.4892, 0.6189, 0.7608, 0.3811, 0.7608, 0.3811, 0.7368, 0.6189, 0.7368, 0.378, 0.0, 0.3811, 0.0, 0.3811, 0.01318, 0.378, 0.01318, 0.378, 0.01318, 0.3811, 0.01318, 0.3811, 0.2368, 0.378, 0.2368, 0.3846, 0.7825, 0.6154, 0.7825, 0.6154, 0.9674, 0.3846, 0.9674, 0.6154, 0.9674, 0.3846, 0.9674, 0.3846, 0.9674, 0.6154, 0.9674, 0.3846, 0.9674, 0.3846, 0.7825, 0.3846, 0.7825, 0.3846, 0.9674, 0.6154, 0.7825, 0.6154, 0.9674, 0.6154, 0.9674, 0.6154, 0.7825])
me_cube_004.materials.append(mat_material_003)
me_cube_004.use_remesh_fix_poles = True
me_cube_004.use_remesh_preserve_attributes = False
me_cube_004.update()
me_plane = bpy.data.meshes.new('Plane')
me_plane.from_pydata([(-0.002594, -0.9545, -0.0176), (0.5127, -0.9545, -0.0176), (-0.002594, 0.8164, -0.0176), (0.5127, 0.8164, -0.0176), (-0.002594, 0.8164, -0.04028), (-0.002594, -0.9545, -0.04028), (0.5127, -0.9545, -0.04028), (0.5127, 0.8164, -0.04028), (0.1532, 0.5847, -0.0009799), (0.3596, 0.5847, -0.0009799), (0.1532, 0.6497, -0.02716), (0.3596, 0.6497, -0.02716), (0.1389, 0.5734, -0.02716), (0.3739, 0.5734, -0.02716), (0.1532, 0.5455, -0.0009799), (0.3596, 0.5455, -0.0009799), (0.1532, 0.6104, -0.02716), (0.3596, 0.6104, -0.02716), (0.1389, 0.5342, -0.02716), (0.3739, 0.5342, -0.02716), (0.1532, 0.5063, -0.0009799), (0.3596, 0.5063, -0.0009799), (0.1532, 0.5712, -0.02716), (0.3596, 0.5712, -0.02716), (0.1389, 0.495, -0.02716), (0.3739, 0.495, -0.02716), (0.1532, 0.4671, -0.0009799), (0.3596, 0.4671, -0.0009799), (0.1532, 0.532, -0.02716), (0.3596, 0.532, -0.02716), (0.1389, 0.4558, -0.02716), (0.3739, 0.4558, -0.02716), (0.4322, 0.06419, 0.06749), (0.4225, 0.06419, 0.07726), (0.4225, 0.06419, 0.04541), (0.4322, 0.06419, 0.05518), (0.4102, 0.06419, 0.07726), (0.4004, 0.06419, 0.06749), (0.4004, 0.06419, 0.05518), (0.4102, 0.06419, 0.04541), (0.4004, 0.08238, 0.03601), (0.4102, 0.0726, 0.03601), (0.4102, 0.1045, 0.03601), (0.4004, 0.09468, 0.03601), (0.4102, 0.0726, -0.02104), (0.4004, 0.08238, -0.02104), (0.4004, 0.09468, -0.02104), (0.4102, 0.1045, -0.02104), (0.4225, 0.0726, 0.03601), (0.4322, 0.08238, 0.03601), (0.4322, 0.09468, 0.03601), (0.4225, 0.1045, 0.03601), (0.4322, 0.08238, -0.02104), (0.4225, 0.0726, -0.02104), (0.4225, 0.1045, -0.02104), (0.4322, 0.09468, -0.02104), (0.4322, 0.01841, 0.05518), (0.4322, 0.01841, 0.06749), (0.4004, 0.01841, 0.05518), (0.4004, 0.01841, 0.06749), (0.4225, 0.01841, 0.04541), (0.4102, 0.01841, 0.04541), (0.4225, 0.01841, 0.07726), (0.4102, 0.01841, 0.07726), (0.4225, 0.07159, 0.04415), (0.4324, 0.07877, 0.05132), (0.4101, 0.09497, 0.06753), (0.4225, 0.09497, 0.06753), (0.4101, 0.07159, 0.04415), (0.4003, 0.08779, 0.06035), (0.4003, 0.07877, 0.05132), (0.4324, 0.08779, 0.06035), (0.4004, -0.06954, 0.06749), (0.4102, -0.06954, 0.07726), (0.4102, -0.06954, 0.04541), (0.4004, -0.06954, 0.05518), (0.4225, -0.06954, 0.07726), (0.4322, -0.06954, 0.06749), (0.4322, -0.06954, 0.05518), (0.4225, -0.06954, 0.04541), (0.4322, -0.08773, 0.03601), (0.4225, -0.07795, 0.03601), (0.4225, -0.1098, 0.03601), (0.4322, -0.1, 0.03601), (0.4225, -0.07795, -0.02104), (0.4322, -0.08773, -0.02104), (0.4322, -0.1, -0.02104), (0.4225, -0.1098, -0.02104), (0.4102, -0.07795, 0.03601), (0.4004, -0.08773, 0.03601), (0.4004, -0.1, 0.03601), (0.4102, -0.1098, 0.03601), (0.4004, -0.08773, -0.02104), (0.4102, -0.07795, -0.02104), (0.4102, -0.1098, -0.02104), (0.4004, -0.1, -0.02104), (0.4004, -0.02376, 0.05518), (0.4004, -0.02376, 0.06749), (0.4322, -0.02376, 0.05518), (0.4322, -0.02376, 0.06749), (0.4102, -0.02376, 0.04541), (0.4225, -0.02376, 0.04541), (0.4102, -0.02376, 0.07726), (0.4225, -0.02376, 0.07726), (0.4101, -0.07694, 0.04415), (0.4003, -0.08412, 0.05132), (0.4225, -0.1003, 0.06753), (0.4101, -0.1003, 0.06753), (0.4225, -0.07694, 0.04415), (0.4324, -0.09314, 0.06035), (0.4324, -0.08412, 0.05132), (0.4003, -0.09314, 0.06035)], [], [(0, 2, 3, 1), (5, 6, 7, 4), (3, 2, 4, 7), (0, 1, 6, 5), (1, 3, 7, 6), (2, 0, 5, 4), (8, 9, 11, 10), (11, 9, 13), (8, 10, 12), (14, 15, 17, 16), (17, 15, 19), (14, 16, 18), (20, 21, 23, 22), (23, 21, 25), (20, 22, 24), (26, 27, 29, 28), (29, 27, 31), (26, 28, 30), (67, 66, 36, 33), (52, 55, 50, 49), (36, 37, 59, 63), (54, 47, 42, 51), (40, 43, 46, 45), (44, 45, 46, 47, 54, 55, 52, 53), (44, 41, 40, 45), (42, 47, 46, 43), (48, 53, 52, 49), (54, 51, 50, 55), (44, 53, 48, 41), (64, 65, 35, 34), (68, 64, 34, 39), (66, 69, 37, 36), (70, 68, 39, 38), (65, 71, 32, 35), (69, 70, 38, 37), (71, 67, 33, 32), (101, 100, 61, 60), (38, 39, 61, 58), (37, 38, 58, 59), (33, 36, 63, 62), (34, 35, 56, 60), (32, 33, 62, 57), (39, 34, 60, 61), (35, 32, 57, 56), (50, 51, 67, 71), (43, 40, 70, 69), (49, 50, 71, 65), (40, 41, 68, 70), (42, 43, 69, 66), (41, 48, 64, 68), (48, 49, 65, 64), (51, 42, 66, 67), (107, 106, 76, 73), (92, 95, 90, 89), (76, 77, 99, 103), (94, 87, 82, 91), (80, 83, 86, 85), (84, 85, 86, 87, 94, 95, 92, 93), (84, 81, 80, 85), (82, 87, 86, 83), (88, 93, 92, 89), (94, 91, 90, 95), (84, 93, 88, 81), (104, 105, 75, 74), (108, 104, 74, 79), (106, 109, 77, 76), (110, 108, 79, 78), (105, 111, 72, 75), (109, 110, 78, 77), (111, 107, 73, 72), (98, 101, 60, 56), (78, 79, 101, 98), (77, 78, 98, 99), (73, 76, 103, 102), (74, 75, 96, 100), (72, 73, 102, 97), (79, 74, 100, 101), (75, 72, 97, 96), (90, 91, 107, 111), (83, 80, 110, 109), (89, 90, 111, 105), (80, 81, 108, 110), (82, 83, 109, 106), (81, 88, 104, 108), (88, 89, 105, 104), (91, 82, 106, 107), (100, 96, 58, 61), (96, 97, 59, 58), (97, 102, 63, 59), (102, 103, 62, 63), (103, 99, 57, 62), (99, 98, 56, 57)])
me_plane.polygons.foreach_set('material_index', [0, 0, 0, 0, 0, 0, 1, 1, 1, 1, 1, 1, 1, 1, 1, 1, 1, 1, 1, 1, 1, 1, 1, 1, 1, 1, 1, 1, 1, 1, 1, 1, 1, 1, 1, 1, 1, 1, 1, 1, 1, 1, 1, 1, 1, 1, 1, 1, 1, 1, 1, 1, 1, 1, 1, 1, 1, 1, 1, 1, 1, 1, 1, 1, 1, 1, 1, 1, 1, 1, 1, 1, 1, 1, 1, 1, 1, 1, 1, 1, 1, 1, 1, 1, 1, 1, 1, 1, 1, 1, 1, 1])
_uv = me_plane.uv_layers.new(name='UVMap')
_uv.uv.foreach_set('vector', [0.0, 0.0, 0.0, 1.0, 1.0, 1.0, 1.0, 0.0, 0.0, 0.0, 1.0, 0.0, 1.0, 1.0, 0.0, 1.0, 1.0, 1.0, 0.0, 1.0, 0.0, 1.0, 1.0, 1.0, 0.0, 0.0, 1.0, 0.0, 1.0, 0.0, 0.0, 0.0, 1.0, 0.0, 1.0, 1.0, 1.0, 1.0, 1.0, 0.0, 0.0, 1.0, 0.0, 0.0, 0.0, 0.0, 0.0, 1.0, 0.0, 0.4264, 1.0, 0.4264, 1.0, 1.0, 0.0, 1.0, 1.0, 1.0, 1.0, 0.4264, 1.0, 0.4264, 0.0, 0.4264, 0.0, 1.0, 0.0, 0.4264, 0.0, 0.4264, 1.0, 0.4264, 1.0, 1.0, 0.0, 1.0, 1.0, 1.0, 1.0, 0.4264, 1.0, 0.4264, 0.0, 0.4264, 0.0, 1.0, 0.0, 0.4264, 0.0, 0.4264, 1.0, 0.4264, 1.0, 1.0, 0.0, 1.0, 1.0, 1.0, 1.0, 0.4264, 1.0, 0.4264, 0.0, 0.4264, 0.0, 1.0, 0.0, 0.4264, 0.0, 0.4264, 1.0, 0.4264, 1.0, 1.0, 0.0, 1.0, 1.0, 1.0, 1.0, 0.4264, 1.0, 0.4264, 0.0, 0.4264, 0.0, 1.0, 0.0, 0.4264, 0.7017, 0.75, 0.7983, 0.75, 0.7983, 0.75, 0.7017, 0.75, 0.4517, 0.5, 0.5483, 0.5, 0.5483, 0.75, 0.4517, 0.75, 0.625, 0.0, 0.5483, 0.0, 0.5483, 0.0, 0.625, 0.0, 0.7017, 0.5, 0.7983, 0.5, 0.7983, 0.75, 0.7017, 0.75, 0.4517, 0.0, 0.5483, 0.0, 0.5483, 0.25, 0.4517, 0.25, 0.375, 0.3267, 0.4517, 0.25, 0.5483, 0.25, 0.625, 0.3267, 0.625, 0.4233, 0.5483, 0.5, 0.4517, 0.5, 0.375, 0.4233, 0.2017, 0.5, 0.2017, 0.75, 0.125, 0.75, 0.125, 0.5, 0.625, 0.0, 0.625, 0.25, 0.5483, 0.25, 0.5483, 0.0, 0.2983, 0.75, 0.2983, 0.5, 0.4517, 0.5, 0.4517, 0.75, 0.7017, 0.5, 0.7017, 0.75, 0.5483, 0.75, 0.5483, 0.5, 0.2017, 0.5, 0.2983, 0.5, 0.2983, 0.75, 0.2017, 0.75, 0.2983, 0.75, 0.4517, 0.75, 0.4517, 0.75, 0.2983, 0.75, 0.2017, 0.75, 0.2983, 0.75, 0.2983, 0.75, 0.2017, 0.75, 0.625, 0.0, 0.5483, 0.0, 0.5483, 0.0, 0.625, 0.0, 0.125, 0.75, 0.2017, 0.75, 0.2017, 0.75, 0.125, 0.75, 0.4517, 0.75, 0.5483, 0.75, 0.5483, 0.75, 0.4517, 0.75, 0.5483, 0.0, 0.4517, 0.0, 0.4517, 0.0, 0.5483, 0.0, 0.5483, 0.75, 0.7017, 0.75, 0.7017, 0.75, 0.5483, 0.75, 0.2017, 0.75, 0.2983, 0.75, 0.2017, 0.75, 0.2983, 0.75, 0.125, 0.75, 0.2017, 0.75, 0.2017, 0.75, 0.125, 0.75, 0.5483, 0.0, 0.4517, 0.0, 0.4517, 0.0, 0.5483, 0.0, 0.7017, 0.75, 0.7983, 0.75, 0.7983, 0.75, 0.7017, 0.75, 0.2983, 0.75, 0.4517, 0.75, 0.4517, 0.75, 0.2983, 0.75, 0.5483, 0.75, 0.7017, 0.75, 0.7017, 0.75, 0.5483, 0.75, 0.2017, 0.75, 0.2983, 0.75, 0.2983, 0.75, 0.2017, 0.75, 0.4517, 0.75, 0.5483, 0.75, 0.5483, 0.75, 0.4517, 0.75, 0.5483, 0.75, 0.7017, 0.75, 0.7017, 0.75, 0.5483, 0.75, 0.5483, 0.0, 0.4517, 0.0, 0.4517, 0.0, 0.5483, 0.0, 0.4517, 0.75, 0.5483, 0.75, 0.5483, 0.75, 0.4517, 0.75, 0.125, 0.75, 0.2017, 0.75, 0.2017, 0.75, 0.125, 0.75, 0.625, 0.0, 0.5483, 0.0, 0.5483, 0.0, 0.625, 0.0, 0.2017, 0.75, 0.2983, 0.75, 0.2983, 0.75, 0.2017, 0.75, 0.2983, 0.75, 0.4517, 0.75, 0.4517, 0.75, 0.2983, 0.75, 0.7017, 0.75, 0.7983, 0.75, 0.7983, 0.75, 0.7017, 0.75, 0.7017, 0.75, 0.7983, 0.75, 0.7983, 0.75, 0.7017, 0.75, 0.4517, 0.5, 0.5483, 0.5, 0.5483, 0.75, 0.4517, 0.75, 0.625, 0.0, 0.5483, 0.0, 0.5483, 0.0, 0.625, 0.0, 0.7017, 0.5, 0.7983, 0.5, 0.7983, 0.75, 0.7017, 0.75, 0.4517, 0.0, 0.5483, 0.0, 0.5483, 0.25, 0.4517, 0.25, 0.375, 0.3267, 0.4517, 0.25, 0.5483, 0.25, 0.625, 0.3267, 0.625, 0.4233, 0.5483, 0.5, 0.4517, 0.5, 0.375, 0.4233, 0.2017, 0.5, 0.2017, 0.75, 0.125, 0.75, 0.125, 0.5, 0.625, 0.0, 0.625, 0.25, 0.5483, 0.25, 0.5483, 0.0, 0.2983, 0.75, 0.2983, 0.5, 0.4517, 0.5, 0.4517, 0.75, 0.7017, 0.5, 0.7017, 0.75, 0.5483, 0.75, 0.5483, 0.5, 0.2017, 0.5, 0.2983, 0.5, 0.2983, 0.75, 0.2017, 0.75, 0.2983, 0.75, 0.4517, 0.75, 0.4517, 0.75, 0.2983, 0.75, 0.2017, 0.75, 0.2983, 0.75, 0.2983, 0.75, 0.2017, 0.75, 0.625, 0.0, 0.5483, 0.0, 0.5483, 0.0, 0.625, 0.0, 0.125, 0.75, 0.2017, 0.75, 0.2017, 0.75, 0.125, 0.75, 0.4517, 0.75, 0.5483, 0.75, 0.5483, 0.75, 0.4517, 0.75, 0.5483, 0.0, 0.4517, 0.0, 0.4517, 0.0, 0.5483, 0.0, 0.5483, 0.75, 0.7017, 0.75, 0.7017, 0.75, 0.5483, 0.75, 0.125, 0.75, 0.2017, 0.75, 0.2983, 0.75, 0.4517, 0.75, 0.125, 0.75, 0.2017, 0.75, 0.2017, 0.75, 0.125, 0.75, 0.5483, 0.0, 0.4517, 0.0, 0.4517, 0.0, 0.5483, 0.0, 0.7017, 0.75, 0.7983, 0.75, 0.7983, 0.75, 0.7017, 0.75, 0.2983, 0.75, 0.4517, 0.75, 0.4517, 0.75, 0.2983, 0.75, 0.5483, 0.75, 0.7017, 0.75, 0.7017, 0.75, 0.5483, 0.75, 0.2017, 0.75, 0.2983, 0.75, 0.2983, 0.75, 0.2017, 0.75, 0.4517, 0.75, 0.5483, 0.75, 0.5483, 0.75, 0.4517, 0.75, 0.5483, 0.75, 0.7017, 0.75, 0.7017, 0.75, 0.5483, 0.75, 0.5483, 0.0, 0.4517, 0.0, 0.4517, 0.0, 0.5483, 0.0, 0.4517, 0.75, 0.5483, 0.75, 0.5483, 0.75, 0.4517, 0.75, 0.125, 0.75, 0.2017, 0.75, 0.2017, 0.75, 0.125, 0.75, 0.625, 0.0, 0.5483, 0.0, 0.5483, 0.0, 0.625, 0.0, 0.2017, 0.75, 0.2983, 0.75, 0.2983, 0.75, 0.2017, 0.75, 0.2983, 0.75, 0.4517, 0.75, 0.4517, 0.75, 0.2983, 0.75, 0.7017, 0.75, 0.7983, 0.75, 0.7983, 0.75, 0.7017, 0.75, 0.2983, 0.75, 0.4517, 0.75, 0.125, 0.75, 0.2017, 0.75, 0.4517, 0.75, 0.5483, 0.75, 0.5483, 0.0, 0.4517, 0.0, 0.5483, 0.75, 0.7017, 0.75, 0.625, 0.0, 0.5483, 0.0, 0.7017, 0.75, 0.7983, 0.75, 0.7017, 0.75, 0.7983, 0.75, 0.625, 0.0, 0.5483, 0.0, 0.5483, 0.75, 0.7017, 0.75, 0.5483, 0.0, 0.4517, 0.0, 0.4517, 0.75, 0.5483, 0.75])
me_plane.materials.append(mat_material_001)
me_plane.materials.append(mat_material_003)
me_plane.use_remesh_fix_poles = True
me_plane.use_remesh_preserve_attributes = False
me_plane.update()
arm_humanoidarmature = bpy.data.armatures.new('HumanoidArmature')  # bones are not reproduced

# ---- objects
ob_camera = bpy.data.objects.new('Camera', cam_camera)
ob_torso = bpy.data.objects.new('Torso', me_torso)
ob_humanoidrig = bpy.data.objects.new('HumanoidRig', arm_humanoidarmature)
ob_rightarm = bpy.data.objects.new('RightArm', me_rightarm)
ob_leftarm = bpy.data.objects.new('LeftArm', me_leftarm)
ob_rightleg = bpy.data.objects.new('RightLeg', me_rightleg)
ob_leftleg = bpy.data.objects.new('LeftLeg', me_leftleg)
ob_head = bpy.data.objects.new('Head', me_head)
ob_cube = bpy.data.objects.new('Cube', me_cube_004)
ob_plane = bpy.data.objects.new('Plane', me_plane)

# ---- transforms, parenting, visibility, modifiers, constraints
ob_camera.location = (7.359, -6.926, 4.958)
ob_camera.rotation_euler = (1.109, 0.0, 0.8149)
ob_camera.lock_rotations_4d = False
ob_camera.empty_display_type = 'ARROWS'
ob_camera.color = (0.0, 0.0, 0.0, 0.0)
ob_camera.display_type = 'WIRE'
ob_camera.lineart.crease_threshold = 0.0
ob_torso.parent = ob_humanoidrig
ob_torso.location = (0.0, 0.0, 0.0)
_m = ob_torso.modifiers.new('Armature', 'ARMATURE')
_m.object = ob_humanoidrig
ob_humanoidrig.location = (1.977, 0.132, 0.0)
ob_humanoidrig.rotation_euler = (0.0, -0.0, 3.142)
ob_rightarm.parent = ob_humanoidrig
ob_rightarm.location = (0.0, 0.0, 0.0)
_m = ob_rightarm.modifiers.new('Armature', 'ARMATURE')
_m.object = ob_humanoidrig
ob_leftarm.parent = ob_humanoidrig
ob_leftarm.location = (0.0, 0.0, 0.0)
_m = ob_leftarm.modifiers.new('Armature', 'ARMATURE')
_m.object = ob_humanoidrig
ob_rightleg.parent = ob_humanoidrig
ob_rightleg.location = (0.0, 0.0, 0.0)
_m = ob_rightleg.modifiers.new('Armature', 'ARMATURE')
_m.object = ob_humanoidrig
ob_leftleg.parent = ob_humanoidrig
ob_leftleg.location = (0.0, 0.0, 0.0)
_m = ob_leftleg.modifiers.new('Armature', 'ARMATURE')
_m.object = ob_humanoidrig
ob_head.parent = ob_humanoidrig
ob_head.location = (0.0, 0.0, 0.0)
_m = ob_head.modifiers.new('Armature', 'ARMATURE')
_m.object = ob_humanoidrig
ob_cube.location = (1.222, -0.205, 0.9626)
ob_plane.location = (0.9589, -0.476, 1.034)
ob_plane.rotation_euler = (1.571, -0.0, 0.0)
ob_plane.scale = (1.02, 1.02, 1.02)

# ---- collection membership
col_collection.objects.link(ob_camera)
col_collection.objects.link(ob_torso)
col_collection.objects.link(ob_humanoidrig)
col_collection.objects.link(ob_rightarm)
col_collection.objects.link(ob_leftarm)
col_collection.objects.link(ob_rightleg)
col_collection.objects.link(ob_leftleg)
col_collection.objects.link(ob_head)
col_collection.objects.link(ob_cube)
col_collection.objects.link(ob_plane)

# ---- scene / render settings (as saved in the file)
scene.camera = ob_camera
scene.frame_start = 1; scene.frame_end = 250; scene.frame_set(1)
scene.render.engine = 'BLENDER_EEVEE_NEXT'
scene.cycles.use_denoising = False
scene.cycles.samples = 128
scene.cycles.sampling_pattern = 'TABULATED_SOBOL'
scene.cycles.use_adaptive_sampling = False
scene.cycles.use_light_tree = False
scene.view_settings.view_transform = 'Filmic'
bpy.context.view_layer.update()

# ---- added for rendering (the .blend has no usable light): sun
light_auto_sun = bpy.data.lights.new('AutoSun', 'SUN')
light_auto_sun.energy = 3.0
light_auto_sun.angle = 0.0523599
ob_auto_sun = bpy.data.objects.new('AutoSun', light_auto_sun)
scene.collection.objects.link(ob_auto_sun)
ob_auto_sun.rotation_euler = (0.872665, 0.174533, 0.523599)
bpy.context.view_layer.update()
